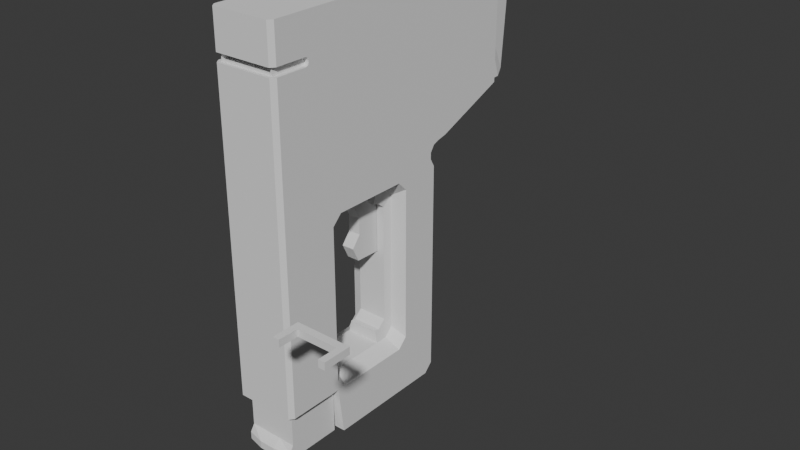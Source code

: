 # Source: Stapler.blend  (saved by Blender 4.1.24; exported with 4.5.12 LTS)
import bpy
from mathutils import Matrix  # noqa: F401  (used for matrix-valued properties, if any)

bpy.ops.wm.read_factory_settings(use_empty=True)
scene = bpy.context.scene
scene.name = 'Scene'

# ---- collections
col_stapler_gun = bpy.data.collections.new('Stapler Gun'); scene.collection.children.link(col_stapler_gun)

# ---- world
world_world = bpy.data.worlds.new('World'); scene.world = world_world
world_world.use_nodes = True; world_world.node_tree.nodes.clear()
_N = world_world.node_tree.nodes; _L = world_world.node_tree.links
n0 = _N.new('ShaderNodeOutputWorld'); n0.name = 'World Output'; n0.location = (300, 300)
n1 = _N.new('ShaderNodeBackground'); n1.name = 'Background'; n1.location = (10, 300)
n1.inputs[0].default_value = (0.05088, 0.05088, 0.05088, 1.0)
_L.new(n1.outputs[0], n0.inputs[0])
n0.is_active_output = True
world_world.color = (0.05088, 0.05088, 0.05088)
world_world.use_sun_shadow = False
world_world.sun_shadow_jitter_overblur = 0.0

# ---- meshes
me_cube = bpy.data.meshes.new('Cube')
me_cube.from_pydata([(0.1298, -0.8432, 0.8521), (0.1298, -0.8432, 0.8742), (-0.1296, -0.8432, 0.8742), (0.1366, -0.6722, 0.8591), (0.1366, -0.6882, 0.8431), (-0.1296, -0.8432, 0.8521), (-0.1591, -0.1648, -0.9369), (0.1366, -0.6769, 0.8478), (0.1366, -0.6882, 0.8831), (-0.1591, -0.5355, -0.9369), (-0.1591, -0.3689, 1.063), (0.1366, -0.6722, 0.8671), (-0.1591, 0.06445, 1.063), (0.1366, -0.6769, 0.8784), (0.1593, -0.5355, -0.9369), (0.1593, -0.1648, -0.9369), (0.1593, 0.06445, 1.063), (0.1593, -0.3689, 1.063), (0.1593, -0.1648, 0.2631), (0.05046, 0.5525, 0.4596), (-0.1591, -0.1648, 0.2631), (0.1593, 0.1685, 0.4631), (0.1593, -0.2648, 0.4631), (-0.1591, -0.2648, 0.4631), (-0.1591, 0.1685, 0.4631), (-0.1591, 0.1022, -0.697), (0.1593, 0.1022, -0.697), (-0.08684, -0.4434, -0.6509), (-0.1364, -0.6882, 0.8431), (0.08704, -0.4434, -0.6509), (-0.08684, -0.5035, -0.6509), (-0.1364, -0.6722, 0.8591), (0.08704, -0.5035, -0.6509), (-0.1364, -0.6769, 0.8478), (-0.1364, -0.6722, 0.8671), (-0.1364, -0.6882, 0.8831), (-0.1591, 0.1018, 0.1671), (-0.1364, -0.6769, 0.8784), (0.1593, 0.1018, 0.1671), (-0.08684, -0.546, -0.6083), (0.08704, -0.546, -0.6083), (0.08704, -0.546, -0.5482), (-0.08684, -0.546, -0.5482), (-0.1231, -0.5355, -0.9269), (0.1233, -0.5355, -0.9269), (-0.1231, -0.5655, -0.6969), (0.1233, -0.5655, -0.6969), (0.05318, -0.8621, 1.063), (-0.05298, -0.8621, 1.063), (0.05318, -0.8621, 0.2631), (-0.05298, -0.8621, 0.2631), (0.05318, -0.8621, 0.4631), (-0.05298, -0.8621, 0.4631), (-0.04725, 0.06445, 1.063), (0.05318, 0.06445, 1.063), (-0.04725, -0.3689, 1.063), (0.04745, -0.3689, 1.063), (0.05318, -0.1648, -0.9369), (-0.05298, -0.1648, -0.9369), (0.05318, -0.5355, -0.9369), (-0.05298, -0.5355, -0.9369), (-0.05298, 0.1032, -0.6974), (0.05318, 0.1032, -0.6974), (0.05318, -0.8621, -0.6969), (-0.05298, -0.8621, -0.6969), (-0.05298, 0.1018, 0.1671), (0.05318, 0.1018, 0.1671), (0.05318, -0.8621, 0.1671), (-0.05298, -0.8621, 0.1671), (0.04117, -0.5355, -0.9269), (-0.04097, -0.5355, -0.9269), (0.04117, -0.8521, -0.6969), (-0.04097, -0.8521, -0.6969), (-0.1591, 0.1018, -0.8317), (-0.1591, -0.003359, -0.9369), (-0.1591, 0.1018, -0.8933), (-0.1591, 0.05826, -0.9369), (0.1593, -0.003359, -0.9369), (0.1593, 0.1018, -0.8317), (0.1593, 0.05826, -0.9369), (0.1593, 0.1018, -0.8933), (0.05318, -0.003359, -0.9369), (0.05318, 0.1018, -0.8317), (0.05318, 0.05826, -0.9369), (0.05318, 0.1018, -0.8933), (-0.05298, 0.1018, -0.8317), (-0.05298, -0.003359, -0.9369), (-0.05298, 0.1018, -0.8933), (-0.05298, 0.05826, -0.9369), (0.04262, -0.1564, -0.9199), (-0.04242, -0.1564, -0.9199), (-0.04242, 0.0528, -0.9199), (-0.04242, -0.008817, -0.9199), (-0.04242, 0.08652, -0.8862), (0.04262, -0.008817, -0.9199), (0.04262, 0.0528, -0.9199), (0.04262, 0.08652, -0.8862), (0.05318, -0.1703, -0.9199), (-0.05298, -0.1703, -0.9199), (-0.05298, 0.0528, -0.9199), (-0.05298, -0.008817, -0.9199), (-0.05298, 0.09636, -0.8763), (0.05318, -0.008817, -0.9199), (0.05318, 0.0528, -0.9199), (0.05318, 0.09636, -0.8763), (-0.1591, -0.1245, -0.9369), (-0.05298, -0.1245, -0.9369), (0.1593, -0.1245, -0.9369), (0.05318, -0.1245, -0.9369), (-0.05298, -0.1299, -0.9199), (0.05318, -0.1299, -0.9199), (-0.04242, -0.1195, -0.9199), (0.04262, -0.1195, -0.9199), (-0.1591, -0.09419, -0.9369), (0.1593, -0.09419, -0.9369), (0.05318, -0.09419, -0.9369), (0.05318, -0.09965, -0.9199), (0.04262, -0.09182, -0.9199), (-0.05298, -0.09419, -0.9369), (-0.05298, -0.09965, -0.9199), (-0.04242, -0.09182, -0.9199), (-0.1591, -0.5655, -0.582), (-0.1591, -0.4507, -0.6969), (-0.1591, -0.5513, -0.8109), (-0.1591, -0.5655, -0.6969), (-0.1591, -0.6804, -0.6969), (-0.1591, -0.5655, -0.6493), (-0.1591, -0.518, -0.6969), (-0.1591, -0.2097, -0.6969), (-0.1591, -0.09484, -0.582), (-0.1591, 0.02005, -0.6969), (-0.1591, -0.127, -0.8072), (-0.1591, -0.1424, -0.6969), (-0.1591, -0.09484, -0.6493), (0.1593, -0.09484, -0.582), (0.1593, -0.2097, -0.6969), (0.1593, -0.127, -0.8072), (0.1593, 0.02005, -0.6969), (0.1593, -0.09484, -0.6493), (0.1593, -0.1424, -0.6969), (0.1593, -0.4507, -0.6969), (0.1593, -0.5655, -0.582), (0.1593, -0.6804, -0.6969), (0.1593, -0.5655, -0.6969), (0.1593, -0.5513, -0.8109), (0.1593, -0.518, -0.6969), (0.1593, -0.5655, -0.6493), (-0.1591, -0.3466, 0.1671), (-0.1591, -0.5655, 0.05223), (-0.1591, -0.6804, 0.1671), (-0.1591, -0.4315, 0.2631), (-0.1591, -0.518, 0.1671), (-0.1591, -0.5655, 0.1195), (-0.1591, -0.09484, 0.05223), (-0.1591, -0.2097, 0.1671), (-0.1591, -0.1625, 0.26), (-0.1591, 0.02005, 0.1671), (-0.1591, -0.09484, 0.1195), (-0.1591, -0.1424, 0.1671), (0.1593, -0.2097, 0.1671), (0.1593, -0.09484, 0.05223), (0.1593, 0.02005, 0.1671), (0.1593, -0.1625, 0.26), (0.1593, -0.1424, 0.1671), (0.1593, -0.09484, 0.1195), (0.1593, -0.5655, 0.05223), (0.1593, -0.3466, 0.1671), (0.1593, -0.4315, 0.2631), (0.1593, -0.6804, 0.1671), (0.1593, -0.5655, 0.1195), (0.1593, -0.518, 0.1671), (0.08704, -0.1144, -0.5482), (-0.08684, -0.1144, -0.5482), (-0.08684, -0.1144, -0.6083), (0.08704, -0.1144, -0.6083), (-0.08684, -0.1569, -0.6509), (0.08704, -0.1569, -0.6509), (-0.08684, -0.217, -0.6509), (0.08704, -0.217, -0.6509), (0.04525, -0.217, 0.1256), (-0.04505, -0.217, 0.1256), (-0.08684, -0.1569, 0.1211), (0.08704, -0.1569, 0.1211), (-0.08684, -0.1144, 0.0786), (0.08704, -0.1144, 0.0786), (-0.08684, -0.1144, 0.01846), (0.08704, -0.1144, 0.01846), (0.08704, -0.546, 0.01846), (-0.08684, -0.546, 0.01846), (-0.08684, -0.546, 0.0786), (0.08704, -0.546, 0.0786), (-0.08684, -0.5035, 0.1211), (0.08704, -0.5035, 0.1211), (-0.04505, -0.3087, 0.1211), (0.04525, -0.3087, 0.1211), (-0.07391, -0.217, -0.5934), (0.0741, -0.217, -0.5934), (-0.07391, -0.1491, -0.0237), (0.0741, -0.1491, -0.0237), (-0.03587, -0.1916, 0.06368), (0.03607, -0.1916, 0.06368), (-0.07391, -0.1916, -0.5934), (0.0741, -0.1916, -0.5934), (0.03607, -0.217, 0.06814), (-0.03587, -0.217, 0.06814), (-0.03587, -0.1491, 0.02748), (0.0741, -0.1491, 0.02748), (-0.07391, -0.1491, -0.5572), (0.0741, -0.1491, -0.5572), (0.03607, -0.1491, -0.2155), (-0.03587, -0.1491, -0.2155), (-0.1591, 0.5018, 0.4231), (0.1593, 0.5018, 0.4231), (-0.1591, 0.1818, 0.2951), (0.1593, 0.1818, 0.2951), (-0.1591, 0.1308, 0.2838), (-0.1591, 0.07901, 0.2074), (-0.1591, 0.02329, 0.2631), (-0.1591, 0.1004, 0.2717), (-0.1591, 0.07901, 0.24), (0.1593, 0.07901, 0.2074), (0.1593, 0.1308, 0.2838), (0.1593, 0.02329, 0.2631), (0.1593, 0.07901, 0.24), (0.1593, 0.1004, 0.2717), (-0.05298, 0.1308, 0.2838), (-0.05298, 0.07901, 0.2074), (-0.05298, 0.1004, 0.2717), (-0.05298, 0.07901, 0.24), (0.05318, 0.07901, 0.2074), (0.05318, 0.1308, 0.2838), (0.05318, 0.07901, 0.24), (0.05318, 0.1004, 0.2717), (-0.05298, 0.1818, 0.2951), (-0.1591, 0.5512, 1.063), (0.1593, 0.5512, 1.063), (-0.1591, 0.5514, 0.443), (0.1593, 0.5514, 0.443), (-0.05298, 0.5511, 1.063), (0.05318, 0.5511, 1.063), (-0.151, 0.5514, 0.4591), (-0.05027, 0.5525, 0.4596), (0.05046, 0.5511, 1.048), (0.1512, 0.5512, 1.048), (-0.151, 0.5512, 1.048), (0.1512, 0.5514, 0.4591), (-0.05027, 0.5511, 1.048), (-0.14, 0.6266, 1.035), (-0.1135, 0.6415, 0.9998), (0.1137, 0.6415, 0.9998), (0.05046, 0.6415, 0.9998), (0.1402, 0.6266, 1.035), (0.05046, 0.6266, 1.035), (0.05046, 0.5907, 1.049), (-0.05027, 0.5922, 0.4612), (0.05046, 0.5922, 0.4612), (-0.05027, 0.6267, 0.4888), (0.1512, 0.5908, 1.049), (-0.151, 0.591, 0.4607), (-0.1135, 0.6415, 0.5293), (-0.14, 0.6267, 0.4887), (-0.151, 0.5908, 1.049), (0.1512, 0.591, 0.4607), (0.1402, 0.6267, 0.4887), (0.1137, 0.6415, 0.5293), (0.05046, 0.6267, 0.4888), (0.05046, 0.6415, 0.5293), (-0.05027, 0.5907, 1.049), (-0.05027, 0.6266, 1.035), (-0.05027, 0.6415, 0.9998), (-0.05027, 0.6415, 0.5293), (0.1593, 0.06445, 0.9131), (0.1593, -0.3689, 0.9131), (-0.1591, -0.3689, 0.9131), (-0.1591, 0.06445, 0.9131), (0.05318, -0.8621, 0.9131), (-0.05298, -0.8621, 0.9131), (-0.1591, 0.5512, 0.9081), (0.1593, 0.5512, 0.9081), (-0.151, 0.5512, 0.9004), (0.1512, 0.5512, 0.9004), (-0.1135, 0.6654, 0.8822), (-0.14, 0.6505, 0.8982), (-0.151, 0.5909, 0.9021), (0.1512, 0.4868, 0.9021), (0.1402, 0.6505, 0.8982), (0.1137, 0.6654, 0.8822), (-0.05027, 0.6654, 0.8822), (0.05046, 0.6654, 0.8822), (0.1593, 0.06445, 0.7956), (0.1593, -0.3689, 0.7956), (-0.1591, -0.3689, 0.7956), (-0.1591, 0.06445, 0.7956), (0.05318, -0.8621, 0.7956), (-0.05298, -0.8621, 0.7956), (0.1593, 0.5513, 0.7853), (0.1512, 0.5513, 0.786), (-0.1135, 0.6654, 0.7987), (0.1512, 0.4869, 0.7876), (-0.05027, 0.6654, 0.7987), (-0.1591, 0.5513, 0.7853), (-0.151, 0.5513, 0.786), (-0.14, 0.6506, 0.7949), (-0.151, 0.5909, 0.7876), (0.1402, 0.6506, 0.7949), (0.1137, 0.6654, 0.7987), (0.05046, 0.6654, 0.7987), (0.1366, -0.8621, 0.8431), (0.1171, -0.8621, 0.8831), (-0.1591, -0.6882, 0.8831), (-0.1591, -0.6882, 0.8431), (-0.1591, -0.6722, 0.8671), (-0.1591, -0.6722, 0.8591), (-0.1591, -0.6769, 0.8478), (-0.1591, -0.6769, 0.8784), (-0.1364, -0.8621, 0.8831), (-0.1364, -0.8621, 0.8431), (0.1593, -0.6882, 0.8831), (0.1593, -0.6882, 0.8431), (0.1593, -0.6722, 0.8671), (0.1593, -0.6722, 0.8591), (0.1593, -0.6769, 0.8478), (0.1593, -0.6769, 0.8784), (0.1366, -0.8621, 0.8831), (0.05318, -0.8621, 0.8431), (0.05318, -0.8621, 0.8831), (-0.05298, -0.8621, 0.8431), (-0.05298, -0.8621, 0.8831), (0.1366, -0.8022, 0.8831), (0.1366, -0.8432, 0.8431), (-0.1364, -0.8432, 0.8431), (0.1366, -0.8432, 0.8831), (-0.1364, -0.8432, 0.8831), (0.1298, -0.7344, 0.8521), (-0.1296, -0.7344, 0.8521), (0.1298, -0.7344, 0.8742), (-0.1296, -0.7344, 0.8742), (0.1233, -0.5655, 0.2031), (-0.1231, -0.5655, 0.2031), (-0.04097, -0.8516, 0.2031), (0.04117, -0.8516, 0.2031), (-0.1591, -0.8398, 1.063), (-0.1422, -0.8621, 1.063), (0.1424, -0.8621, 1.063), (0.1593, -0.8398, 1.063), (-0.1591, -0.8398, 0.2631), (-0.1419, -0.8621, 0.2631), (0.1421, -0.8621, 0.2631), (0.1593, -0.8398, 0.2631), (-0.1419, -0.8621, 0.4631), (-0.1591, -0.8398, 0.4631), (0.1421, -0.8621, 0.4631), (0.1593, -0.8398, 0.4631), (0.1419, -0.8621, -0.6969), (0.1593, -0.8397, -0.6969), (-0.1591, -0.8397, -0.6969), (-0.1417, -0.8621, -0.6969), (-0.1418, -0.8621, 0.1671), (-0.1591, -0.8397, 0.1671), (0.1593, -0.8397, 0.1671), (0.142, -0.8621, 0.1671), (0.1053, -0.8521, -0.6969), (0.1233, -0.8297, -0.6969), (-0.1231, -0.8297, -0.6969), (-0.1051, -0.8521, -0.6969), (-0.1591, -0.8398, 0.9131), (-0.1422, -0.8621, 0.9131), (0.1424, -0.8621, 0.9131), (0.1593, -0.8398, 0.9131), (0.1422, -0.8621, 0.7956), (0.1593, -0.8398, 0.7956), (-0.142, -0.8621, 0.7956), (-0.1591, -0.8398, 0.7956), (0.1422, -0.8621, 0.8431), (0.1593, -0.8398, 0.8431), (0.1593, -0.8398, 0.8831), (0.1424, -0.8621, 0.8831), (-0.1591, -0.8398, 0.8431), (-0.142, -0.8621, 0.8431), (-0.1422, -0.8621, 0.8831), (-0.1591, -0.8398, 0.8831), (-0.1052, -0.8516, 0.2031), (-0.1231, -0.8292, 0.2031), (0.1233, -0.8292, 0.2031), (0.1054, -0.8516, 0.2031), (0.05318, 0.1818, 0.2951), (0.05318, 0.5525, 0.4434), (-0.05298, 0.5525, 0.4434), (-0.08684, -0.217, 0.1211), (-0.08684, -0.3393, 0.1211), (-0.07391, -0.217, 0.06368), (-0.03587, -0.1491, -0.0237), (-0.07391, -0.1491, 0.02748), (-0.07391, -0.1491, -0.506), (-0.07391, -0.1916, 0.06368), (0.03607, -0.1491, -0.0237), (0.03607, -0.1491, 0.02748), (0.0741, -0.1491, -0.506), (0.0741, -0.1916, 0.06368), (0.0741, -0.217, 0.06368), (0.08704, -0.3393, 0.1211), (0.08704, -0.217, 0.1211), (-0.03587, -0.07605, -0.02277), (0.03607, -0.07605, -0.02277), (-0.03587, -0.08077, 0.05294), (0.03607, -0.08077, 0.05294), (-0.03587, -0.1232, 0.1206), (0.03607, -0.1232, 0.1206), (0.04525, -0.1736, 0.1843), (-0.04505, -0.1736, 0.1843), (0.03954, -0.1566, 0.1394), (-0.03934, -0.1566, 0.1394), (-0.04505, -0.3095, 0.1941), (-0.03587, -0.07604, -0.2155), (0.03607, -0.07604, -0.2155), (0.04525, -0.3095, 0.1941), (0.03106, -0.08782, 0.1892), (-0.03106, -0.08782, 0.1892), (-0.03106, -0.2997, 0.1892), (0.03106, -0.2997, 0.1892), (0.03106, -0.08782, -0.212), (-0.03106, -0.08782, -0.212), (-0.03106, -0.2747, -0.2061), (0.03106, -0.2747, -0.2061), (-0.03106, -0.08782, 0.02251), (-0.03106, -0.2997, 0.08221), (0.03106, -0.2997, 0.08221), (0.03106, -0.08782, 0.02251), (-0.03106, -0.08782, -0.03611), (-0.03106, -0.08782, -0.09473), (-0.03106, -0.08782, -0.1533), (0.03106, -0.08782, -0.03611), (0.03106, -0.08782, -0.09473), (0.03106, -0.08782, -0.1533), (-0.03106, -0.3093, -0.1347), (-0.03106, -0.2644, -0.07888), (-0.03106, -0.2644, 0.002033), (0.03106, -0.3093, -0.1347), (0.03106, -0.2644, -0.07888), (0.03106, -0.2644, 0.002033), (0.04252, -0.1564, -0.9199), (-0.04252, -0.1564, -0.9199), (-0.04252, 0.0528, -0.9199), (-0.04252, -0.008817, -0.9199), (-0.04252, 0.08652, -0.8862), (0.04252, -0.008817, -0.9199), (0.04252, 0.0528, -0.9199), (0.04252, 0.08652, -0.8862), (0.04252, 0.003174, -1.021), (-0.04252, 0.003174, -1.021), (-0.04252, 0.06479, -0.9658), (0.04252, 0.06479, -0.9658), (0.04252, -0.1444, -1.048), (-0.04252, -0.1444, -1.048), (-0.04252, 0.09851, -0.9321), (0.04252, 0.09851, -0.9321), (-0.04252, -0.1195, -0.9199), (0.04252, -0.1195, -0.9199), (-0.04252, -0.1075, -1.048), (0.04252, -0.1075, -1.048), (0.04252, -0.09182, -0.9199), (0.04252, -0.07983, -1.021), (-0.04252, -0.09182, -0.9199), (-0.04252, -0.07983, -1.021), (0.04262, -0.1251, -0.8861), (0.04262, -0.09744, -0.8861), (0.04262, -0.162, -0.8861), (-0.04242, -0.162, -0.8861), (-0.04242, -0.1251, -0.8861), (-0.04242, 0.04718, -0.8861), (-0.04242, -0.01443, -0.8861), (-0.04242, 0.0809, -0.8524), (-0.04242, -0.09744, -0.8861), (0.04262, -0.01443, -0.8861), (0.04262, 0.0809, -0.8524), (0.04262, 0.04718, -0.8861), (0.04745, -0.6098, 1.063), (-0.04725, -0.6098, 1.063), (-0.1591, -0.6043, 0.9131), (-0.1591, -0.6043, 1.063), (0.1593, -0.6043, 1.063), (0.1593, -0.6043, 0.9131), (-0.1591, 0.2104, 0.7925), (0.1593, 0.2104, 0.9116), (0.1593, 0.2833, 0.4571), (-0.1591, 0.2104, 0.9116), (0.1593, 0.2104, 0.7925), (-0.1591, 0.2104, 1.063), (0.04745, 0.2046, 1.063), (-0.04725, 0.2046, 1.063), (0.1593, 0.2104, 1.063), (-0.1591, 0.2833, 0.4571), (-0.05298, 0.06445, 1.063), (-0.05298, -0.3689, 1.063), (0.04745, 0.06445, 1.063), (0.05318, -0.3689, 1.063), (0.05318, -0.6155, 1.063), (-0.05298, -0.6155, 1.063), (0.05318, 0.2103, 1.063), (-0.05298, 0.2103, 1.063), (-0.04725, 0.06445, 1.006), (0.04745, 0.06445, 1.006), (-0.04725, -0.3689, 1.006), (0.04745, -0.3689, 1.006), (0.04745, -0.6098, 1.006), (-0.04725, -0.6098, 1.006), (-0.04725, 0.06445, 1.017), (0.04745, 0.06445, 1.017), (-0.04725, -0.6201, 1.017), (0.04745, -0.6201, 1.017), (-0.04725, 0.06445, 0.8065), (0.04745, 0.06445, 0.8065), (-0.04725, -0.3689, 0.8065), (0.04745, -0.3689, 0.8065), (0.04745, -0.6098, 0.8065), (-0.04725, -0.6098, 0.8065), (-0.04725, 0.06445, 1.052), (0.04745, 0.06445, 1.052), (-0.04725, -0.6201, 1.052), (0.04745, -0.6201, 1.052), (-0.04217, -0.41, 1.05), (0.04209, -0.4098, 1.05), (-0.04189, -0.4943, 1.05), (0.04237, -0.494, 1.05), (-0.04217, -0.41, 1.063), (0.04209, -0.4098, 1.063), (-0.04189, -0.4943, 1.064), (0.04237, -0.494, 1.064), (-0.04217, -0.41, 1.117), (0.04209, -0.4098, 1.117), (-0.043, -0.1551, 1.063), (0.04126, -0.1549, 1.063), (-0.043, -0.1551, 1.117), (0.04126, -0.1549, 1.117), (-0.04189, -0.4943, 1.076), (-0.04203, -0.4526, 1.117), (0.04223, -0.4524, 1.117), (0.04237, -0.494, 1.076)], [], [(483, 490, 16, 271), (345, 350, 23, 150), (480, 496, 47, 343, 344), (130, 25, 73, 75, 76, 74, 113, 105, 6, 131), (276, 48, 342, 366), (50, 52, 349, 346), (170, 192, 400, 166), (159, 162, 18, 167, 166), (358, 345, 150, 149), (350, 372, 291, 23), (222, 221, 214, 212, 237, 484, 21, 18), (216, 36, 156, 155, 20, 217), (68, 50, 346, 357), (150, 23, 24, 20), (225, 233, 385, 230), (18, 21, 22, 167), (36, 216, 226, 65), (388, 389, 147, 154), (360, 347, 49, 67), (66, 229, 220, 38), (485, 487, 234, 277), (492, 12, 10, 493), (108, 57, 97, 110), (57, 15, 14, 59), (215, 217, 20, 24, 491, 236, 211, 213), (271, 16, 17, 272), (497, 479, 341, 342, 48), (273, 10, 12, 274), (134, 137, 26, 38, 161, 160), (108, 107, 15, 57), (46, 362, 383, 337), (64, 68, 357, 356), (82, 62, 26, 78), (144, 14, 15, 136, 135, 140), (121, 125, 355, 358, 149, 148), (59, 14, 44, 69), (153, 156, 36, 25, 130, 129), (353, 63, 71, 361), (64, 356, 364, 72), (27, 177, 128, 122), (79, 80, 78, 26, 137, 136, 15, 107, 114, 77), (62, 66, 38, 26), (147, 150, 20, 155, 154), (45, 363, 355, 125, 124), (347, 351, 51, 49), (131, 6, 9, 123, 122, 128), (144, 143, 46, 44, 14), (188, 42, 121, 148), (354, 362, 46, 143, 142), (63, 67, 68, 64), (25, 36, 65, 61), (61, 65, 66, 62), (9, 60, 70, 43), (60, 59, 69, 70), (165, 168, 359, 354, 142, 141), (63, 64, 72, 71), (105, 106, 58, 6), (6, 58, 60, 9), (58, 57, 59, 60), (172, 185, 153, 129), (85, 61, 62, 82), (16, 54, 495, 17), (476, 56, 503, 504), (386, 237, 212), (168, 167, 348, 359), (49, 51, 52, 50), (230, 385, 214, 221), (167, 22, 352, 348), (67, 49, 50, 68), (496, 497, 48, 47), (481, 480, 344, 368), (275, 47, 48, 276), (490, 498, 54, 16), (488, 489, 53, 494), (86, 74, 76, 88), (88, 76, 75, 87), (87, 75, 73, 85), (77, 81, 83, 79), (79, 83, 84, 80), (80, 84, 82, 78), (86, 88, 99, 100), (87, 84, 104, 101), (84, 87, 85, 82), (73, 25, 61, 85), (118, 86, 100, 119), (83, 81, 102, 103), (57, 58, 98, 97), (84, 83, 103, 104), (88, 87, 101, 99), (90, 89, 97, 98), (91, 92, 100, 99), (93, 91, 99, 101), (94, 95, 103, 102), (95, 96, 104, 103), (96, 93, 101, 104), (111, 90, 98, 109), (117, 94, 102, 116), (89, 112, 110, 97), (120, 111, 109, 119), (58, 106, 109, 98), (113, 118, 106, 105), (115, 114, 107, 108), (115, 108, 110, 116), (81, 115, 116, 102), (81, 77, 114, 115), (74, 86, 118, 113), (92, 120, 119, 100), (112, 117, 116, 110), (106, 118, 119, 109), (124, 127, 122, 123), (133, 129, 130, 131, 128, 132), (139, 135, 136, 137, 134, 138), (143, 146, 141, 142), (152, 148, 149, 150, 147, 151), (158, 154, 155, 156, 153, 157), (164, 160, 161, 162, 159, 163), (170, 166, 167, 168, 165, 169), (41, 141, 146, 40), (40, 146, 145, 32), (32, 145, 140, 29), (172, 129, 133, 173), (173, 133, 132, 175), (175, 132, 128, 177), (388, 154, 158, 181), (181, 158, 157, 183), (183, 157, 153, 185), (188, 148, 152, 189), (189, 152, 151, 191), (191, 151, 147, 389), (45, 124, 123, 9, 43), (192, 191, 389, 400), (169, 190, 192, 170), (190, 189, 191, 192), (165, 187, 190, 169), (187, 188, 189, 190), (164, 184, 186, 160), (184, 182, 398, 206), (163, 182, 184, 164), (173, 175, 201, 207), (159, 401, 182, 163), (205, 391, 402, 404), (139, 176, 178, 135), (183, 185, 197, 392), (138, 174, 176, 139), (176, 174, 208, 202), (134, 171, 174, 138), (186, 184, 206, 198), (127, 30, 27, 122), (30, 32, 29, 27), (126, 39, 30, 127), (39, 40, 32, 30), (121, 42, 39, 126), (42, 41, 40, 39), (134, 160, 186, 171), (175, 177, 195, 201), (165, 141, 41, 187), (187, 41, 42, 188), (140, 135, 178, 29), (29, 178, 177, 27), (159, 166, 400, 401), (194, 193, 412, 415), (180, 204, 411, 409), (200, 203, 410, 407), (193, 180, 409, 412), (202, 201, 195, 196), (208, 207, 201, 202), (397, 393, 207, 208), (204, 199, 406, 411), (174, 171, 397, 208), (181, 183, 392, 394), (171, 186, 198, 397), (172, 173, 207, 393), (182, 401, 399, 398), (185, 172, 393, 197), (388, 181, 394, 390), (177, 178, 196, 195), (178, 176, 202, 196), (126, 127, 124), (121, 126, 124, 125), (145, 146, 143), (140, 145, 143, 144), (385, 386, 212, 214), (213, 211, 387, 233), (211, 236, 387), (65, 226, 229, 66), (222, 18, 162, 161, 38, 220), (215, 218, 217), (218, 219, 217), (219, 216, 217), (220, 223, 222), (223, 224, 222), (224, 221, 222), (230, 221, 224, 232), (232, 224, 223, 231), (231, 223, 220, 229), (215, 225, 227, 218), (218, 227, 228, 219), (219, 228, 226, 216), (225, 230, 232, 227), (227, 232, 231, 228), (228, 231, 229, 226), (215, 213, 233, 225), (386, 385, 233, 387), (237, 386, 19, 245), (387, 236, 240, 241), (239, 235, 243, 242), (295, 237, 245, 296), (238, 239, 242, 246), (386, 387, 241, 19), (277, 234, 244, 279), (234, 238, 246, 244), (499, 487, 12, 492), (241, 240, 258, 254), (19, 241, 254, 255), (244, 246, 267, 261), (279, 244, 261, 283), (245, 19, 255, 262), (242, 243, 257, 253), (296, 245, 262, 298), (246, 242, 253, 267), (281, 248, 269, 287), (287, 269, 250, 288), (288, 250, 249, 286), (253, 257, 251, 252), (252, 251, 249, 250), (297, 259, 260, 302), (302, 260, 258, 303), (298, 262, 263, 304), (304, 263, 264, 305), (266, 264, 263, 265), (265, 263, 262, 255), (261, 267, 268, 247), (247, 268, 269, 248), (267, 253, 252, 268), (268, 252, 250, 269), (259, 270, 256, 260), (260, 256, 254, 258), (270, 266, 265, 256), (256, 265, 255, 254), (251, 285, 286, 249), (257, 284, 285, 251), (247, 282, 283, 261), (248, 281, 282, 247), (306, 288, 286, 305), (299, 287, 288, 306), (297, 281, 287, 299), (243, 280, 284, 257), (301, 279, 283, 303), (300, 277, 279, 301), (235, 278, 280, 243), (324, 293, 369, 373, 307), (378, 371, 294, 326, 316), (291, 273, 274, 292), (327, 276, 366, 379, 315), (289, 271, 272, 290), (482, 485, 277, 300), (318, 374, 370, 290, 272, 481, 368, 375, 317, 322, 319, 320, 321), (373, 374, 318, 4, 329, 307), (376, 367, 275, 325, 308, 323), (486, 483, 271, 289), (484, 486, 289, 21), (351, 369, 293, 51), (22, 290, 370, 352), (491, 482, 300, 236), (21, 289, 290, 22), (52, 294, 371, 349), (23, 291, 292, 24), (353, 360, 67, 63), (51, 293, 294, 52), (236, 300, 301, 240), (240, 301, 303, 258), (259, 297, 299, 270), (270, 299, 306, 266), (266, 306, 305, 264), (285, 304, 305, 286), (284, 298, 304, 285), (282, 302, 303, 283), (281, 297, 302, 282), (280, 296, 298, 284), (278, 295, 296, 280), (325, 275, 276, 327), (326, 294, 293, 324), (319, 11, 3, 320), (310, 377, 378, 316, 330, 28), (331, 328, 323, 308, 325, 327, 315, 332), (11, 13, 8, 331, 329, 4, 7, 3), (7, 4, 318, 321), (3, 7, 321, 320), (8, 13, 322, 317), (13, 11, 319, 322), (331, 8, 317, 375, 376, 323, 328), (31, 34, 311, 312), (315, 379, 380, 309, 35, 332), (310, 28, 33, 313), (313, 33, 31, 312), (314, 37, 35, 309), (311, 34, 37, 314), (37, 34, 31, 33, 28, 330, 332, 35), (2, 5, 334, 336), (338, 337, 383, 384, 340, 339, 381, 382), (326, 324, 307, 329, 330, 316), (0, 5, 330, 329), (1, 0, 329, 331), (5, 2, 332, 330), (2, 1, 331, 332), (333, 335, 336, 334), (5, 0, 333, 334), (1, 2, 336, 335), (0, 1, 335, 333), (44, 46, 45, 43, 70, 69), (363, 45, 338, 382), (380, 365, 478, 273, 291, 372, 377, 310, 313, 312, 311, 314, 309), (71, 72, 339, 340), (361, 71, 340, 384), (45, 46, 337, 338), (72, 364, 381, 339), (367, 343, 47, 275), (341, 365, 366, 342), (354, 359, 360, 353), (353, 361, 362, 354), (356, 357, 358, 355), (343, 367, 368, 344), (370, 374, 373, 369), (367, 376, 375, 368), (346, 349, 350, 345), (345, 358, 357, 346), (355, 363, 364, 356), (352, 370, 369, 351), (348, 352, 351, 347), (347, 360, 359, 348), (349, 371, 372, 350), (371, 378, 377, 372), (365, 380, 379, 366), (363, 382, 381, 364), (361, 384, 383, 362), (478, 479, 10, 273), (180, 193, 389, 388), (204, 180, 388, 390), (391, 205, 392, 197), (210, 391, 197, 393), (205, 199, 394, 392), (396, 395, 198, 206), (395, 209, 397, 198), (199, 204, 390, 394), (203, 200, 398, 399), (193, 194, 400, 389), (209, 210, 393, 397), (200, 396, 206, 398), (194, 179, 401, 400), (179, 203, 399, 401), (408, 409, 411, 410), (408, 415, 412, 409), (405, 404, 402, 403), (407, 406, 404, 405), (410, 411, 406, 407), (414, 403, 402, 413), (210, 209, 414, 413), (391, 210, 413, 402), (396, 200, 407, 405), (199, 205, 404, 406), (179, 194, 415, 408), (395, 396, 405, 403), (203, 179, 408, 410), (209, 395, 403, 414), (416, 417, 418, 419), (420, 423, 422, 421), (434, 430, 421, 422), (437, 434, 422, 423), (430, 433, 420, 421), (433, 437, 423, 420), (416, 419, 426, 427), (417, 416, 427, 424), (419, 418, 425, 426), (418, 417, 424, 425), (427, 426, 439, 431), (431, 439, 438, 432), (432, 438, 437, 433), (424, 427, 431, 428), (428, 431, 432, 429), (429, 432, 433, 430), (426, 425, 436, 439), (439, 436, 435, 438), (438, 435, 434, 437), (425, 424, 428, 436), (436, 428, 429, 435), (435, 429, 430, 434), (440, 441, 453, 452), (442, 444, 454, 450), (447, 446, 451, 455), (458, 459, 452, 453), (448, 449, 450, 451), (451, 450, 454, 455), (457, 440, 452, 459), (444, 447, 455, 454), (446, 445, 448, 451), (443, 442, 450, 449), (462, 443, 449, 463), (441, 456, 458, 453), (460, 457, 459, 461), (463, 461, 459, 458), (449, 448, 461, 463), (445, 460, 461, 448), (456, 462, 463, 458), (444, 442, 446, 447), (442, 443, 445, 446), (443, 462, 460, 445), (462, 456, 457, 460), (456, 441, 440, 457), (95, 94, 473, 475), (89, 90, 467, 466), (92, 91, 469, 470), (120, 92, 470, 472), (90, 111, 468, 467), (467, 468, 464, 466), (468, 472, 465, 464), (472, 470, 473, 465), (470, 469, 475, 473), (469, 471, 474, 475), (94, 117, 465, 473), (96, 95, 475, 474), (93, 96, 474, 471), (91, 93, 471, 469), (117, 112, 464, 465), (112, 89, 466, 464), (111, 120, 472, 468), (477, 476, 504, 505), (365, 341, 479, 478), (272, 17, 480, 481), (17, 495, 496, 480), (493, 10, 479, 497), (24, 292, 482, 491), (237, 295, 486, 484), (295, 278, 483, 486), (292, 274, 485, 482), (238, 234, 487, 499), (239, 238, 499, 498), (235, 239, 498, 490), (274, 12, 487, 485), (278, 235, 490, 483), (55, 53, 492, 493), (494, 56, 495, 54), (56, 476, 496, 495), (477, 55, 493, 497), (476, 477, 497, 496), (488, 494, 54, 498), (53, 489, 499, 492), (489, 488, 498, 499), (503, 501, 511, 513), (502, 505, 515, 512), (53, 55, 502, 500), (55, 477, 505, 502), (494, 53, 500, 501), (56, 494, 501, 503), (507, 509, 508, 506), (511, 510, 512, 513), (513, 512, 515, 514), (505, 504, 514, 515), (504, 503, 513, 514), (500, 502, 512, 510), (501, 500, 510, 511), (517, 516, 518, 519), (506, 508, 518, 516), (507, 506, 516, 517), (509, 507, 517, 519), (508, 509, 519, 518), (521, 523, 522, 520), (520, 522, 526, 524), (521, 520, 524, 525), (523, 521, 525, 527), (522, 523, 527, 526), (524, 526, 534, 535, 528), (529, 528, 535, 536), (527, 525, 529, 536, 537), (529, 525, 531, 533), (531, 530, 532, 533), (528, 529, 533, 532), (524, 528, 532, 530), (525, 524, 530, 531), (534, 537, 536, 535), (526, 527, 537, 534)])
_uv = me_cube.uv_layers.new(name='UVMap')
_uv.uv.foreach_set('vector', [0.6132, 0.5613, 0.625, 0.5613, 0.625, 0.5833, 0.6133, 0.5833, 0.5625, 0.006991, 0.5781, 0.0043, 0.5781, 0.08333, 0.5625, 0.08333, 0.625, 0.7062, 0.7083, 0.7083, 0.7083, 0.75, 0.6383, 0.75, 0.625, 0.7457, 0.4125, 0.2154, 0.4125, 0.25, 0.3914, 0.25, 0.3818, 0.25, 0.375, 0.2364, 0.375, 0.2171, 0.375, 0.1887, 0.375, 0.1793, 0.375, 0.1667, 0.3953, 0.1667, 0.6133, 0.9167, 0.625, 0.9167, 0.625, 0.9867, 0.6133, 0.9867, 0.5625, 0.9167, 0.5781, 0.9167, 0.5781, 0.9865, 0.5625, 0.9865, 0.5475, 0.6559, 0.5475, 0.4686, 0.5475, 0.4635, 0.5475, 0.6406, 0.5475, 0.6094, 0.562, 0.5833, 0.5625, 0.5833, 0.5625, 0.6667, 0.5475, 0.6406, 0.5475, 0.007882, 0.5625, 0.006991, 0.5625, 0.08333, 0.5475, 0.04288, 0.5781, 0.0043, 0.601, 0.004299, 0.601, 0.08333, 0.5781, 0.08333, 0.5625, 0.5174, 0.5641, 0.5, 0.565, 0.5, 0.575, 0.5, 0.5765, 0.5, 0.5777, 0.5584, 0.5781, 0.5833, 0.5625, 0.5833, 0.5538, 0.25, 0.5475, 0.25, 0.5475, 0.2154, 0.562, 0.1667, 0.5625, 0.1667, 0.5625, 0.2326, 0.5475, 0.9167, 0.5625, 0.9167, 0.5625, 0.9865, 0.5475, 0.9864, 0.5625, 0.08333, 0.5781, 0.08333, 0.5781, 0.1667, 0.5625, 0.1667, 0.5641, 0.3333, 0.565, 0.3333, 0.565, 0.4167, 0.5641, 0.4167, 0.5625, 0.5833, 0.5781, 0.5833, 0.5781, 0.6667, 0.5625, 0.6667, 0.5475, 0.25, 0.5538, 0.25, 0.5538, 0.3333, 0.5475, 0.3333, 0.5475, 0.2969, 0.5475, 0.2865, 0.5475, 0.1094, 0.5475, 0.1406, 0.5475, 0.7636, 0.5625, 0.7635, 0.5625, 0.8333, 0.5475, 0.8333, 0.5475, 0.4167, 0.5538, 0.4167, 0.5538, 0.5, 0.5475, 0.5, 0.6132, 0.1887, 0.625, 0.1887, 0.625, 0.2403, 0.6129, 0.2403, 0.7917, 0.5833, 0.875, 0.5833, 0.875, 0.6667, 0.7917, 0.6667, 0.2917, 0.5707, 0.2917, 0.5833, 0.2917, 0.5833, 0.2917, 0.5707, 0.2917, 0.5833, 0.375, 0.5833, 0.375, 0.6667, 0.2917, 0.6667, 0.5641, 0.25, 0.5625, 0.2326, 0.5625, 0.1667, 0.5781, 0.1667, 0.5777, 0.1916, 0.5765, 0.25, 0.575, 0.25, 0.565, 0.25, 0.6133, 0.5833, 0.625, 0.5833, 0.625, 0.6667, 0.6133, 0.6667, 0.7917, 0.7083, 0.875, 0.7062, 0.875, 0.7457, 0.8617, 0.75, 0.7917, 0.75, 0.6133, 0.08333, 0.625, 0.08333, 0.625, 0.1667, 0.6133, 0.1667, 0.4305, 0.5833, 0.4125, 0.5346, 0.4125, 0.5, 0.5475, 0.5, 0.5475, 0.5346, 0.5295, 0.5833, 0.2917, 0.5707, 0.375, 0.5707, 0.375, 0.5833, 0.2917, 0.5833, 0.4125, 0.6667, 0.4125, 0.7418, 0.4125, 0.7418, 0.4125, 0.6667, 0.4125, 0.9167, 0.5475, 0.9167, 0.5475, 0.9864, 0.4125, 0.9863, 0.3914, 0.4167, 0.4125, 0.4167, 0.4125, 0.5, 0.3914, 0.5, 0.3947, 0.6667, 0.375, 0.6667, 0.375, 0.5833, 0.3953, 0.5833, 0.4125, 0.6094, 0.4125, 0.6406, 0.4305, 0.08333, 0.4125, 0.04288, 0.4125, 0.007888, 0.5475, 0.007882, 0.5475, 0.04288, 0.5295, 0.08333, 0.2917, 0.6667, 0.375, 0.6667, 0.375, 0.6667, 0.2917, 0.6667, 0.5295, 0.1667, 0.5475, 0.2154, 0.5475, 0.25, 0.4125, 0.25, 0.4125, 0.2154, 0.4305, 0.1667, 0.4125, 0.7637, 0.4125, 0.8333, 0.4125, 0.8333, 0.4125, 0.7683, 0.4125, 0.9167, 0.4125, 0.9863, 0.4125, 0.9817, 0.4125, 0.9167, 0.4125, 0.2865, 0.4125, 0.2969, 0.4125, 0.1406, 0.4125, 0.1094, 0.375, 0.5136, 0.3818, 0.5, 0.3914, 0.5, 0.4125, 0.5, 0.4125, 0.5346, 0.3953, 0.5833, 0.375, 0.5833, 0.375, 0.5707, 0.375, 0.5613, 0.375, 0.5329, 0.4125, 0.4167, 0.5475, 0.4167, 0.5475, 0.5, 0.4125, 0.5, 0.5475, 0.1094, 0.5625, 0.08333, 0.5625, 0.1667, 0.562, 0.1667, 0.5475, 0.1406, 0.4125, 0.08333, 0.4125, 0.008239, 0.4125, 0.007888, 0.4125, 0.04288, 0.4125, 0.08333, 0.5625, 0.7635, 0.5781, 0.7635, 0.5781, 0.8333, 0.5625, 0.8333, 0.3953, 0.1667, 0.375, 0.1667, 0.375, 0.08333, 0.3947, 0.08333, 0.4125, 0.1094, 0.4125, 0.1406, 0.3947, 0.6667, 0.4125, 0.6667, 0.4125, 0.6667, 0.375, 0.6667, 0.375, 0.6667, 0.5295, 0.2778, 0.4305, 0.2778, 0.4305, 0.08333, 0.5295, 0.08333, 0.4125, 0.7421, 0.4125, 0.7418, 0.4125, 0.6667, 0.4125, 0.6667, 0.4125, 0.7071, 0.4125, 0.8333, 0.5475, 0.8333, 0.5475, 0.9167, 0.4125, 0.9167, 0.4125, 0.25, 0.5475, 0.25, 0.5475, 0.3333, 0.4125, 0.3333, 0.4125, 0.3333, 0.5475, 0.3333, 0.5475, 0.4167, 0.4125, 0.4167, 0.125, 0.6667, 0.2083, 0.6667, 0.2083, 0.6667, 0.125, 0.6667, 0.2083, 0.6667, 0.2917, 0.6667, 0.2917, 0.6667, 0.2083, 0.6667, 0.5295, 0.6667, 0.5475, 0.7071, 0.5475, 0.7421, 0.4125, 0.7421, 0.4125, 0.7071, 0.4305, 0.6667, 0.4125, 0.8333, 0.4125, 0.9167, 0.4125, 0.9167, 0.4125, 0.8333, 0.125, 0.5707, 0.2083, 0.5707, 0.2083, 0.5833, 0.125, 0.5833, 0.125, 0.5833, 0.2083, 0.5833, 0.2083, 0.6667, 0.125, 0.6667, 0.2083, 0.5833, 0.2917, 0.5833, 0.2917, 0.6667, 0.2083, 0.6667, 0.4305, 0.3056, 0.5295, 0.3056, 0.5295, 0.1667, 0.4305, 0.1667, 0.3914, 0.3333, 0.4125, 0.3333, 0.4125, 0.4167, 0.3914, 0.4167, 0.625, 0.5833, 0.7083, 0.5833, 0.7083, 0.6667, 0.625, 0.6667, 0.7128, 0.7074, 0.7128, 0.6667, 0.7128, 0.6667, 0.7128, 0.7074, 0.5766, 0.4167, 0.5765, 0.5, 0.575, 0.5, 0.5475, 0.7071, 0.5625, 0.6667, 0.5625, 0.743, 0.5475, 0.7421, 0.5625, 0.8333, 0.5781, 0.8333, 0.5781, 0.9167, 0.5625, 0.9167, 0.5641, 0.4167, 0.565, 0.4167, 0.565, 0.5, 0.5641, 0.5, 0.5625, 0.6667, 0.5781, 0.6667, 0.5781, 0.7457, 0.5625, 0.743, 0.5475, 0.8333, 0.5625, 0.8333, 0.5625, 0.9167, 0.5475, 0.9167, 0.7083, 0.7083, 0.7917, 0.7083, 0.7917, 0.75, 0.7083, 0.75, 0.6133, 0.7062, 0.625, 0.7062, 0.625, 0.7457, 0.6133, 0.7457, 0.6133, 0.8333, 0.625, 0.8333, 0.625, 0.9167, 0.6133, 0.9167, 0.625, 0.5613, 0.7083, 0.5613, 0.7083, 0.5833, 0.625, 0.5833, 0.7128, 0.5621, 0.7872, 0.5621, 0.7872, 0.5833, 0.7128, 0.5833, 0.2083, 0.5329, 0.125, 0.5329, 0.125, 0.5136, 0.2083, 0.5136, 0.2083, 0.5136, 0.125, 0.5136, 0.125, 0.5, 0.2083, 0.5, 0.375, 0.3333, 0.375, 0.25, 0.3914, 0.25, 0.3914, 0.3333, 0.375, 0.5329, 0.2917, 0.5329, 0.2917, 0.5136, 0.375, 0.5136, 0.375, 0.5136, 0.2917, 0.5136, 0.2917, 0.5, 0.375, 0.5, 0.375, 0.5, 0.375, 0.4167, 0.3914, 0.4167, 0.3914, 0.5, 0.2083, 0.5329, 0.2083, 0.5136, 0.2083, 0.5136, 0.2083, 0.5329, 0.375, 0.3333, 0.375, 0.4167, 0.375, 0.4167, 0.375, 0.3333, 0.375, 0.4167, 0.375, 0.3333, 0.3914, 0.3333, 0.3914, 0.4167, 0.3914, 0.25, 0.4125, 0.25, 0.4125, 0.3333, 0.3914, 0.3333, 0.2083, 0.5613, 0.2083, 0.5329, 0.2083, 0.5329, 0.2083, 0.5613, 0.2917, 0.5136, 0.2917, 0.5329, 0.2917, 0.5329, 0.2917, 0.5136, 0.2917, 0.5833, 0.2083, 0.5833, 0.2083, 0.5833, 0.2917, 0.5833, 0.2917, 0.5, 0.2917, 0.5136, 0.2917, 0.5136, 0.2917, 0.5, 0.2083, 0.5136, 0.2083, 0.5, 0.2083, 0.5, 0.2083, 0.5136, 0.2166, 0.579, 0.2834, 0.579, 0.2917, 0.5833, 0.2083, 0.5833, 0.2166, 0.5136, 0.2166, 0.5329, 0.2083, 0.5329, 0.2083, 0.5136, 0.2166, 0.5031, 0.2166, 0.5136, 0.2083, 0.5136, 0.2083, 0.5, 0.2834, 0.5329, 0.2834, 0.5136, 0.2917, 0.5136, 0.2917, 0.5329, 0.2834, 0.5136, 0.2834, 0.5031, 0.2917, 0.5, 0.2917, 0.5136, 0.2834, 0.5031, 0.2166, 0.5031, 0.2083, 0.5, 0.2917, 0.5, 0.2166, 0.5675, 0.2166, 0.579, 0.2083, 0.5833, 0.2083, 0.5707, 0.2834, 0.5588, 0.2834, 0.5329, 0.2917, 0.5329, 0.2917, 0.5613, 0.2834, 0.579, 0.2834, 0.5675, 0.2917, 0.5707, 0.2917, 0.5833, 0.2166, 0.5588, 0.2166, 0.5675, 0.2083, 0.5707, 0.2083, 0.5613, 0.2083, 0.5833, 0.2083, 0.5707, 0.2083, 0.5707, 0.2083, 0.5833, 0.125, 0.5613, 0.2083, 0.5613, 0.2083, 0.5707, 0.125, 0.5707, 0.2917, 0.5613, 0.375, 0.5613, 0.375, 0.5707, 0.2917, 0.5707, 0.2917, 0.5613, 0.2917, 0.5707, 0.2917, 0.5707, 0.2917, 0.5613, 0.2917, 0.5329, 0.2917, 0.5613, 0.2917, 0.5613, 0.2917, 0.5329, 0.2917, 0.5329, 0.375, 0.5329, 0.375, 0.5613, 0.2917, 0.5613, 0.125, 0.5329, 0.2083, 0.5329, 0.2083, 0.5613, 0.125, 0.5613, 0.2166, 0.5329, 0.2166, 0.5588, 0.2083, 0.5613, 0.2083, 0.5329, 0.2834, 0.5675, 0.2834, 0.5588, 0.2917, 0.5613, 0.2917, 0.5707, 0.2083, 0.5707, 0.2083, 0.5613, 0.2083, 0.5613, 0.2083, 0.5707, 0.4125, 0.08333, 0.4125, 0.08333, 0.4125, 0.08333, 0.3947, 0.08333, 0.4125, 0.1667, 0.4125, 0.1667, 0.4125, 0.2154, 0.3953, 0.1667, 0.4125, 0.1406, 0.4125, 0.1559, 0.4125, 0.5833, 0.4125, 0.5833, 0.3953, 0.5833, 0.4125, 0.5346, 0.4305, 0.5833, 0.4199, 0.5833, 0.4125, 0.6667, 0.4125, 0.6667, 0.4125, 0.6667, 0.4125, 0.7071, 0.5475, 0.08333, 0.5475, 0.08333, 0.5475, 0.04288, 0.5625, 0.08333, 0.5475, 0.1094, 0.5475, 0.09415, 0.5475, 0.1667, 0.5475, 0.1667, 0.562, 0.1667, 0.5475, 0.2154, 0.5295, 0.1667, 0.5401, 0.1667, 0.5475, 0.5833, 0.5475, 0.5833, 0.5475, 0.5346, 0.562, 0.5833, 0.5475, 0.6094, 0.5475, 0.5941, 0.5475, 0.6667, 0.5475, 0.6667, 0.5625, 0.6667, 0.5475, 0.7071, 0.5295, 0.6667, 0.5401, 0.6667, 0.4305, 0.4722, 0.4305, 0.6667, 0.4199, 0.6667, 0.4199, 0.4722, 0.4199, 0.4722, 0.4199, 0.6667, 0.4125, 0.6559, 0.4125, 0.4686, 0.4125, 0.4686, 0.4125, 0.6559, 0.4125, 0.6406, 0.4125, 0.4635, 0.4305, 0.3056, 0.4305, 0.1667, 0.4199, 0.1667, 0.4199, 0.3056, 0.4199, 0.3056, 0.4199, 0.1667, 0.4125, 0.1559, 0.4125, 0.302, 0.4125, 0.302, 0.4125, 0.1559, 0.4125, 0.1406, 0.4125, 0.2969, 0.5475, 0.2969, 0.5475, 0.1406, 0.5475, 0.1559, 0.5475, 0.302, 0.5475, 0.302, 0.5475, 0.1559, 0.5401, 0.1667, 0.5401, 0.3056, 0.5401, 0.3056, 0.5401, 0.1667, 0.5295, 0.1667, 0.5295, 0.3056, 0.5295, 0.2778, 0.5295, 0.08333, 0.5401, 0.08333, 0.5401, 0.2778, 0.5401, 0.2778, 0.5401, 0.08333, 0.5475, 0.09415, 0.5475, 0.2814, 0.5475, 0.2814, 0.5475, 0.09415, 0.5475, 0.1094, 0.5475, 0.2865, 0.4125, 0.08333, 0.4125, 0.08333, 0.3947, 0.08333, 0.375, 0.08333, 0.375, 0.08333, 0.5475, 0.4686, 0.5475, 0.2814, 0.5475, 0.2865, 0.5475, 0.4635, 0.5401, 0.6667, 0.5401, 0.4722, 0.5475, 0.4686, 0.5475, 0.6559, 0.5401, 0.4722, 0.5401, 0.2778, 0.5475, 0.2814, 0.5475, 0.4686, 0.5295, 0.6667, 0.5295, 0.4722, 0.5401, 0.4722, 0.5401, 0.6667, 0.5295, 0.4722, 0.5295, 0.2778, 0.5401, 0.2778, 0.5401, 0.4722, 0.5401, 0.5833, 0.5401, 0.4444, 0.5295, 0.4444, 0.5295, 0.5833, 0.5401, 0.4444, 0.5475, 0.448, 0.5475, 0.448, 0.5401, 0.4444, 0.5475, 0.5941, 0.5475, 0.448, 0.5401, 0.4444, 0.5401, 0.5833, 0.4199, 0.3056, 0.4125, 0.302, 0.4125, 0.302, 0.4199, 0.3056, 0.5475, 0.6094, 0.5475, 0.4531, 0.5475, 0.448, 0.5475, 0.5941, 0.5401, 0.3274, 0.5295, 0.3274, 0.5295, 0.3274, 0.5401, 0.3274, 0.4125, 0.5941, 0.4125, 0.448, 0.4125, 0.4531, 0.4125, 0.6094, 0.5401, 0.3056, 0.5295, 0.3056, 0.5295, 0.3056, 0.5401, 0.3056, 0.4199, 0.5833, 0.4199, 0.4444, 0.4125, 0.448, 0.4125, 0.5941, 0.4125, 0.448, 0.4199, 0.4444, 0.4199, 0.4444, 0.4125, 0.448, 0.4305, 0.5833, 0.4305, 0.4444, 0.4199, 0.4444, 0.4199, 0.5833, 0.5295, 0.4444, 0.5401, 0.4444, 0.5401, 0.4444, 0.5295, 0.4444, 0.4125, 0.09415, 0.4125, 0.2814, 0.4125, 0.2865, 0.4125, 0.1094, 0.4125, 0.2814, 0.4125, 0.4686, 0.4125, 0.4635, 0.4125, 0.2865, 0.4199, 0.08333, 0.4199, 0.2778, 0.4125, 0.2814, 0.4125, 0.09415, 0.4199, 0.2778, 0.4199, 0.4722, 0.4125, 0.4686, 0.4125, 0.2814, 0.4305, 0.08333, 0.4305, 0.2778, 0.4199, 0.2778, 0.4199, 0.08333, 0.4305, 0.2778, 0.4305, 0.4722, 0.4199, 0.4722, 0.4199, 0.2778, 0.4305, 0.5833, 0.5295, 0.5833, 0.5295, 0.4444, 0.4305, 0.4444, 0.4125, 0.302, 0.4125, 0.2969, 0.4125, 0.2969, 0.4125, 0.302, 0.5295, 0.6667, 0.4305, 0.6667, 0.4305, 0.4722, 0.5295, 0.4722, 0.5295, 0.4722, 0.4305, 0.4722, 0.4305, 0.2778, 0.5295, 0.2778, 0.4125, 0.6406, 0.4125, 0.6094, 0.4125, 0.4531, 0.4125, 0.4635, 0.4125, 0.4635, 0.4125, 0.4531, 0.4125, 0.2969, 0.4125, 0.2865, 0.5475, 0.6094, 0.5475, 0.6406, 0.5475, 0.4635, 0.5475, 0.4531, 0.5475, 0.4381, 0.5475, 0.3119, 0.5475, 0.3119, 0.5475, 0.4381, 0.5475, 0.3183, 0.5475, 0.3214, 0.5475, 0.3195, 0.5475, 0.3183, 0.5475, 0.4251, 0.5475, 0.428, 0.5475, 0.4301, 0.5475, 0.4251, 0.5475, 0.3119, 0.5475, 0.3183, 0.5475, 0.3183, 0.5475, 0.3119, 0.4125, 0.448, 0.4125, 0.302, 0.4125, 0.2969, 0.4125, 0.4531, 0.4199, 0.4444, 0.4199, 0.3056, 0.4125, 0.302, 0.4125, 0.448, 0.4305, 0.4444, 0.4305, 0.3056, 0.4199, 0.3056, 0.4199, 0.4444, 0.5475, 0.3214, 0.5475, 0.3249, 0.5475, 0.3249, 0.5475, 0.3195, 0.4199, 0.4444, 0.4305, 0.4444, 0.4305, 0.4444, 0.4199, 0.4444, 0.5475, 0.302, 0.5401, 0.3056, 0.5401, 0.3056, 0.5475, 0.302, 0.4305, 0.4444, 0.5295, 0.4444, 0.5295, 0.4444, 0.4305, 0.4444, 0.4305, 0.3056, 0.4199, 0.3056, 0.4199, 0.3056, 0.4305, 0.3056, 0.5475, 0.448, 0.5475, 0.4531, 0.5475, 0.4531, 0.5475, 0.448, 0.5295, 0.3056, 0.4305, 0.3056, 0.4305, 0.3056, 0.5295, 0.3056, 0.5475, 0.2969, 0.5475, 0.302, 0.5475, 0.302, 0.5475, 0.2969, 0.4125, 0.2969, 0.4125, 0.4531, 0.4125, 0.4531, 0.4125, 0.2969, 0.4125, 0.4531, 0.4125, 0.448, 0.4125, 0.448, 0.4125, 0.4531, 0.4199, 0.08333, 0.4125, 0.08333, 0.4125, 0.08333, 0.4305, 0.08333, 0.4199, 0.08333, 0.4125, 0.08333, 0.4125, 0.04288, 0.4125, 0.6559, 0.4125, 0.6667, 0.4125, 0.6667, 0.4125, 0.6406, 0.4125, 0.6559, 0.4125, 0.6667, 0.3947, 0.6667, 0.565, 0.4167, 0.5766, 0.4167, 0.575, 0.5, 0.565, 0.5, 0.565, 0.25, 0.575, 0.25, 0.5766, 0.3333, 0.565, 0.3333, 0.575, 0.25, 0.5765, 0.25, 0.5766, 0.3333, 0.5475, 0.3333, 0.5538, 0.3333, 0.5538, 0.4167, 0.5475, 0.4167, 0.5625, 0.5174, 0.5625, 0.5833, 0.562, 0.5833, 0.5475, 0.5346, 0.5475, 0.5, 0.5538, 0.5, 0.5641, 0.25, 0.5632, 0.25, 0.5625, 0.2326, 0.5632, 0.25, 0.5623, 0.25, 0.5625, 0.2326, 0.5623, 0.25, 0.5619, 0.25, 0.5625, 0.2326, 0.5538, 0.5, 0.5589, 0.5, 0.5625, 0.5174, 0.5589, 0.5, 0.5638, 0.5, 0.5625, 0.5174, 0.5638, 0.5, 0.5657, 0.5, 0.5625, 0.5174, 0.5641, 0.4167, 0.5641, 0.5, 0.5632, 0.5, 0.5632, 0.4167, 0.5632, 0.4167, 0.5632, 0.5, 0.5589, 0.5, 0.5589, 0.4167, 0.5589, 0.4167, 0.5589, 0.5, 0.5538, 0.5, 0.5538, 0.4167, 0.5641, 0.25, 0.5641, 0.3333, 0.5632, 0.3333, 0.5632, 0.25, 0.5632, 0.25, 0.5632, 0.3333, 0.5589, 0.3333, 0.5589, 0.25, 0.5589, 0.25, 0.5589, 0.3333, 0.5538, 0.3333, 0.5538, 0.25, 0.5641, 0.3333, 0.5641, 0.4167, 0.5632, 0.4167, 0.5632, 0.3333, 0.5632, 0.3333, 0.5632, 0.4167, 0.5589, 0.4167, 0.5589, 0.3333, 0.5589, 0.3333, 0.5589, 0.4167, 0.5538, 0.4167, 0.5538, 0.3333, 0.5641, 0.25, 0.565, 0.25, 0.565, 0.3333, 0.5641, 0.3333, 0.0, 0.0, 0.0, 0.0, 0.0, 0.0, 0.0, 0.0, 0.5765, 0.5, 0.5766, 0.4167, 0.5766, 0.4167, 0.5765, 0.5, 0.5766, 0.3333, 0.5765, 0.25, 0.5765, 0.25, 0.5766, 0.3333, 0.7083, 0.5098, 0.625, 0.5097, 0.625, 0.5097, 0.7083, 0.5098, 0.6002, 0.5097, 0.5765, 0.5097, 0.5765, 0.5097, 0.6002, 0.5097, 0.7917, 0.5098, 0.7083, 0.5098, 0.7083, 0.5098, 0.7917, 0.5098, 0.5766, 0.4167, 0.5766, 0.3333, 0.5766, 0.3333, 0.5766, 0.4167, 0.6129, 0.2403, 0.625, 0.2403, 0.625, 0.2403, 0.6129, 0.2403, 0.875, 0.5097, 0.7917, 0.5098, 0.7917, 0.5098, 0.875, 0.5097, 0.7917, 0.5613, 0.875, 0.5613, 0.875, 0.5833, 0.7917, 0.5833, 0.5766, 0.3333, 0.5765, 0.25, 0.5765, 0.25, 0.5766, 0.3333, 0.5766, 0.4167, 0.5766, 0.3333, 0.5766, 0.3333, 0.5766, 0.4167, 0.875, 0.5097, 0.7917, 0.5098, 0.7917, 0.5098, 0.875, 0.5097, 0.6129, 0.2403, 0.625, 0.2403, 0.625, 0.2403, 0.6129, 0.2403, 0.5765, 0.5, 0.5766, 0.4167, 0.5766, 0.4167, 0.5765, 0.5, 0.7083, 0.5098, 0.625, 0.5097, 0.625, 0.5097, 0.7083, 0.5098, 0.6002, 0.5097, 0.5765, 0.5097, 0.5765, 0.5097, 0.6002, 0.5097, 0.7917, 0.5098, 0.7083, 0.5098, 0.7083, 0.5098, 0.7917, 0.5098, 0.6112, 0.281, 0.6209, 0.281, 0.6209, 0.3333, 0.6112, 0.3333, 0.6112, 0.3333, 0.6209, 0.3333, 0.6209, 0.4167, 0.6112, 0.4167, 0.6112, 0.4167, 0.6209, 0.4167, 0.6209, 0.469, 0.6112, 0.469, 0.7083, 0.5098, 0.625, 0.5097, 0.6341, 0.5, 0.7083, 0.5, 0.625, 0.4167, 0.625, 0.4909, 0.6209, 0.469, 0.6209, 0.4167, 0.6011, 0.281, 0.5822, 0.281, 0.5785, 0.2545, 0.6006, 0.2523, 0.6006, 0.2523, 0.5785, 0.2545, 0.5765, 0.2403, 0.6002, 0.2403, 0.6002, 0.5097, 0.5765, 0.5097, 0.5785, 0.4955, 0.6006, 0.4977, 0.6006, 0.4977, 0.5785, 0.4955, 0.5822, 0.469, 0.6011, 0.469, 0.5822, 0.4167, 0.5822, 0.469, 0.5785, 0.4955, 0.5781, 0.4167, 0.5781, 0.4167, 0.5785, 0.4955, 0.5765, 0.5, 0.5766, 0.4167, 0.875, 0.5097, 0.7917, 0.5098, 0.7917, 0.5, 0.8659, 0.5, 0.625, 0.2591, 0.625, 0.3333, 0.6209, 0.3333, 0.6209, 0.281, 0.7917, 0.5098, 0.7083, 0.5098, 0.7083, 0.5, 0.7917, 0.5, 0.625, 0.3333, 0.625, 0.4167, 0.6209, 0.4167, 0.6209, 0.3333, 0.5822, 0.281, 0.5822, 0.3333, 0.5781, 0.3333, 0.5785, 0.2545, 0.5785, 0.2545, 0.5781, 0.3333, 0.5766, 0.3333, 0.5765, 0.25, 0.5822, 0.3333, 0.5822, 0.4167, 0.5781, 0.4167, 0.5781, 0.3333, 0.5781, 0.3333, 0.5781, 0.4167, 0.5766, 0.4167, 0.5766, 0.3333, 0.6238, 0.5, 0.6125, 0.4989, 0.6112, 0.469, 0.6209, 0.469, 0.625, 0.5097, 0.6129, 0.5097, 0.6125, 0.4989, 0.6238, 0.5, 0.6238, 0.25, 0.6125, 0.2511, 0.6129, 0.2403, 0.625, 0.2403, 0.6209, 0.281, 0.6112, 0.281, 0.6125, 0.2511, 0.6238, 0.25, 0.6011, 0.4167, 0.6112, 0.4167, 0.6112, 0.469, 0.6011, 0.469, 0.6011, 0.3333, 0.6112, 0.3333, 0.6112, 0.4167, 0.6011, 0.4167, 0.6011, 0.281, 0.6112, 0.281, 0.6112, 0.3333, 0.6011, 0.3333, 0.625, 0.5097, 0.6129, 0.5097, 0.6129, 0.5097, 0.625, 0.5097, 0.6002, 0.2403, 0.6129, 0.2403, 0.6129, 0.2403, 0.6002, 0.2403, 0.6002, 0.2403, 0.6129, 0.2403, 0.6129, 0.2403, 0.6002, 0.2403, 0.625, 0.5097, 0.6129, 0.5097, 0.6129, 0.5097, 0.625, 0.5097, 0.606, 0.8333, 0.601, 0.8333, 0.601, 0.7635, 0.606, 0.7635, 0.606, 0.7679, 0.606, 0.9865, 0.601, 0.9865, 0.601, 0.9167, 0.606, 0.9167, 0.606, 0.9821, 0.601, 0.08333, 0.6133, 0.08333, 0.6133, 0.1667, 0.601, 0.1667, 0.6101, 0.9167, 0.6133, 0.9167, 0.6133, 0.9867, 0.6101, 0.9867, 0.6101, 0.9821, 0.601, 0.5833, 0.6133, 0.5833, 0.6133, 0.6667, 0.601, 0.6667, 0.6007, 0.1887, 0.6132, 0.1887, 0.6129, 0.2403, 0.6002, 0.2403, 0.606, 0.7281, 0.606, 0.7457, 0.601, 0.7457, 0.601, 0.6667, 0.6133, 0.6667, 0.6133, 0.7062, 0.6133, 0.7457, 0.6101, 0.7457, 0.6101, 0.7281, 0.6096, 0.7259, 0.6085, 0.725, 0.6076, 0.725, 0.6064, 0.7259, 0.171, 0.6625, 0.3125, 0.6346, 0.3125, 0.52, 0.125, 0.52, 0.125, 0.6375, 0.125, 0.6625, 0.6101, 0.7633, 0.6133, 0.7633, 0.6133, 0.8333, 0.6101, 0.8333, 0.6101, 0.7679, 0.6101, 0.7679, 0.6007, 0.5613, 0.6132, 0.5613, 0.6133, 0.5833, 0.601, 0.5833, 0.5777, 0.5613, 0.6007, 0.5613, 0.601, 0.5833, 0.5781, 0.5833, 0.5781, 0.7635, 0.601, 0.7635, 0.601, 0.8333, 0.5781, 0.8333, 0.5781, 0.6667, 0.601, 0.6667, 0.601, 0.7457, 0.5781, 0.7457, 0.5777, 0.1887, 0.6007, 0.1887, 0.6002, 0.2403, 0.5765, 0.2403, 0.5781, 0.5833, 0.601, 0.5833, 0.601, 0.6667, 0.5781, 0.6667, 0.5781, 0.9167, 0.601, 0.9167, 0.601, 0.9865, 0.5781, 0.9865, 0.5781, 0.08333, 0.601, 0.08333, 0.601, 0.1667, 0.5781, 0.1667, 0.4125, 0.7637, 0.5475, 0.7636, 0.5475, 0.8333, 0.4125, 0.8333, 0.5781, 0.8333, 0.601, 0.8333, 0.601, 0.9167, 0.5781, 0.9167, 0.5765, 0.2403, 0.6002, 0.2403, 0.6002, 0.2403, 0.5765, 0.2403, 0.5765, 0.2403, 0.6002, 0.2403, 0.6002, 0.2403, 0.5765, 0.2403, 0.5822, 0.281, 0.6011, 0.281, 0.6011, 0.3333, 0.5822, 0.3333, 0.5822, 0.3333, 0.6011, 0.3333, 0.6011, 0.4167, 0.5822, 0.4167, 0.5822, 0.4167, 0.6011, 0.4167, 0.6011, 0.469, 0.5822, 0.469, 0.6125, 0.4989, 0.6006, 0.4977, 0.6011, 0.469, 0.6112, 0.469, 0.6129, 0.5097, 0.6002, 0.5097, 0.6006, 0.4977, 0.6125, 0.4989, 0.6125, 0.2511, 0.6006, 0.2523, 0.6002, 0.2403, 0.6129, 0.2403, 0.6112, 0.281, 0.6011, 0.281, 0.6006, 0.2523, 0.6125, 0.2511, 0.6129, 0.5097, 0.6002, 0.5097, 0.6002, 0.5097, 0.6129, 0.5097, 0.6129, 0.5097, 0.6002, 0.5097, 0.6002, 0.5097, 0.6129, 0.5097, 0.6101, 0.8333, 0.6133, 0.8333, 0.6133, 0.9167, 0.6101, 0.9167, 0.606, 0.9167, 0.601, 0.9167, 0.601, 0.8333, 0.606, 0.8333, 0.525, 0.4375, 0.525, 0.25, 0.475, 0.25, 0.475, 0.4375, 0.1875, 0.52, 0.1875, 0.6346, 0.329, 0.6625, 0.375, 0.6625, 0.375, 0.6375, 0.375, 0.52, 0.875, 0.6375, 0.875, 0.6625, 0.875, 0.6625, 0.6101, 0.7679, 0.6101, 0.8333, 0.6101, 0.9167, 0.6101, 0.9821, 0.625, 0.6375, 0.525, 0.25, 0.5957, 0.2441, 0.625, 0.23, 0.625, 0.1125, 0.375, 0.1125, 0.375, 0.23, 0.4043, 0.2441, 0.475, 0.25, 0.125, 0.5, 0.125, 0.52, 0.3125, 0.52, 0.3125, 0.5, 0.475, 0.25, 0.375, 0.25, 0.375, 0.4375, 0.475, 0.4375, 0.875, 0.52, 0.875, 0.5, 0.6875, 0.5, 0.6875, 0.52, 0.625, 0.25, 0.525, 0.25, 0.525, 0.4375, 0.625, 0.4375, 0.875, 0.6375, 0.875, 0.52, 0.6875, 0.52, 0.6875, 0.6346, 0.827, 0.6625, 0.875, 0.6625, 0.875, 0.6625, 0.475, 0.5, 0.525, 0.5, 0.525, 0.3125, 0.475, 0.3125, 0.625, 0.6625, 0.673, 0.6625, 0.8125, 0.6346, 0.8125, 0.52, 0.625, 0.52, 0.625, 0.6375, 0.1875, 0.52, 0.375, 0.52, 0.375, 0.5, 0.1875, 0.5, 0.375, 0.3125, 0.375, 0.5, 0.475, 0.5, 0.475, 0.3125, 0.8125, 0.5, 0.625, 0.5, 0.625, 0.52, 0.8125, 0.52, 0.525, 0.3125, 0.525, 0.5, 0.625, 0.5, 0.625, 0.3125, 0.5957, 0.5059, 0.525, 0.5, 0.475, 0.5, 0.4043, 0.5059, 0.375, 0.52, 0.375, 0.6375, 0.625, 0.6375, 0.625, 0.52, 0.5691, 0.6245, 0.4309, 0.6245, 0.4309, 0.6245, 0.5691, 0.6245, 0.4125, 0.08333, 0.4125, 0.6667, 0.4125, 0.7418, 0.4125, 0.7682, 0.4125, 0.8333, 0.4125, 0.9167, 0.4125, 0.2005, 0.4125, 0.008238, 0.606, 0.9167, 0.606, 0.8333, 0.125, 0.6625, 0.375, 0.1125, 0.375, 0.6375, 0.606, 0.9821, 0.4309, 0.1255, 0.4309, 0.6245, 0.375, 0.6375, 0.375, 0.1125, 0.5691, 0.1255, 0.4309, 0.1255, 0.375, 0.1125, 0.625, 0.1125, 0.4309, 0.6245, 0.5691, 0.6245, 0.625, 0.6375, 0.375, 0.6375, 0.5691, 0.6245, 0.5691, 0.1255, 0.625, 0.1125, 0.625, 0.6375, 0.4309, 0.1255, 0.5691, 0.1255, 0.5691, 0.6245, 0.4309, 0.6245, 0.4309, 0.6245, 0.4309, 0.1255, 0.4309, 0.1255, 0.4309, 0.6245, 0.5691, 0.1255, 0.5691, 0.6245, 0.5691, 0.6245, 0.5691, 0.1255, 0.4309, 0.1255, 0.5691, 0.1255, 0.5691, 0.1255, 0.4309, 0.1255, 0.375, 0.6667, 0.4125, 0.6667, 0.4125, 0.08333, 0.375, 0.08333, 0.2083, 0.6667, 0.2917, 0.6667, 0.4125, 0.008239, 0.4125, 0.08333, 0.4125, 0.08333, 0.4125, 0.008238, 0.6101, 0.004291, 0.6133, 0.004291, 0.6133, 0.04381, 0.6133, 0.08333, 0.601, 0.08333, 0.601, 0.004299, 0.606, 0.004299, 0.606, 0.02192, 0.6064, 0.0241, 0.6076, 0.025, 0.6085, 0.025, 0.6096, 0.0241, 0.6101, 0.02192, 0.4125, 0.8333, 0.4125, 0.9167, 0.4125, 0.9167, 0.4125, 0.8333, 0.4125, 0.7683, 0.4125, 0.8333, 0.4125, 0.8333, 0.4125, 0.7682, 0.4125, 0.08333, 0.4125, 0.6667, 0.4125, 0.6667, 0.4125, 0.08333, 0.4125, 0.9167, 0.4125, 0.9817, 0.4125, 0.9818, 0.4125, 0.9167, 0.6133, 0.7633, 0.625, 0.7633, 0.625, 0.8333, 0.6133, 0.8333, 0.625, 0.004291, 0.6133, 0.004291, 0.6133, 0.0, 0.625, 0.0, 0.4125, 0.7421, 0.5475, 0.7421, 0.5475, 0.7636, 0.4125, 0.7637, 0.4125, 0.7637, 0.4125, 0.7683, 0.4125, 0.7418, 0.4125, 0.7421, 0.4125, 0.0, 0.5475, 0.0, 0.5475, 0.007882, 0.4125, 0.007888, 0.625, 0.7633, 0.6133, 0.7633, 0.6133, 0.7457, 0.625, 0.7457, 0.601, 0.7457, 0.606, 0.7457, 0.606, 0.7635, 0.601, 0.7635, 0.6133, 0.7633, 0.6101, 0.7633, 0.6101, 0.7457, 0.6133, 0.7457, 0.5625, 0.0, 0.5781, 0.0, 0.5781, 0.0043, 0.5625, 0.006991, 0.5625, 0.006991, 0.5475, 0.007882, 0.5475, 0.0, 0.5625, 0.0, 0.4125, 0.007888, 0.4125, 0.008239, 0.4125, 0.0, 0.4125, 0.0, 0.5781, 0.7457, 0.601, 0.7457, 0.601, 0.7635, 0.5781, 0.7635, 0.5625, 0.743, 0.5781, 0.7457, 0.5781, 0.7635, 0.5625, 0.7635, 0.5625, 0.7635, 0.5475, 0.7636, 0.5475, 0.7421, 0.5625, 0.743, 0.5781, 0.0, 0.601, 0.0, 0.601, 0.004299, 0.5781, 0.0043, 0.601, 0.9865, 0.606, 0.9865, 0.606, 1.0, 0.601, 1.0, 0.6133, 0.004291, 0.6101, 0.004291, 0.6101, 0.0, 0.6133, 0.0, 0.4125, 0.008239, 0.4125, 0.008238, 0.4125, 0.0, 0.4125, 0.0, 0.4125, 0.7683, 0.4125, 0.7682, 0.4125, 0.7418, 0.4125, 0.7418, 0.6133, 0.04381, 0.625, 0.04381, 0.625, 0.08333, 0.6133, 0.08333, 0.5475, 0.3183, 0.5475, 0.3119, 0.5475, 0.2865, 0.5475, 0.2969, 0.5475, 0.3214, 0.5475, 0.3183, 0.5475, 0.2969, 0.5475, 0.2969, 0.5295, 0.3274, 0.5401, 0.3274, 0.5401, 0.3056, 0.5295, 0.3056, 0.4902, 0.3274, 0.5295, 0.3274, 0.5295, 0.3056, 0.4305, 0.3056, 0.5401, 0.3274, 0.5475, 0.3249, 0.5475, 0.302, 0.5401, 0.3056, 0.5401, 0.4226, 0.5295, 0.4226, 0.5295, 0.4444, 0.5401, 0.4444, 0.5295, 0.4226, 0.4902, 0.4226, 0.4305, 0.4444, 0.5295, 0.4444, 0.5475, 0.3249, 0.5475, 0.3214, 0.5475, 0.2969, 0.5475, 0.302, 0.5475, 0.428, 0.5475, 0.4251, 0.5475, 0.448, 0.5475, 0.4531, 0.5475, 0.3119, 0.5475, 0.4381, 0.5475, 0.4635, 0.5475, 0.2865, 0.4902, 0.4226, 0.4902, 0.3274, 0.4305, 0.3056, 0.4305, 0.4444, 0.5475, 0.4251, 0.5401, 0.4226, 0.5401, 0.4444, 0.5475, 0.448, 0.5475, 0.4381, 0.5475, 0.4317, 0.5475, 0.4531, 0.5475, 0.4635, 0.5475, 0.4317, 0.5475, 0.428, 0.5475, 0.4531, 0.5475, 0.4531, 0.5475, 0.4317, 0.5475, 0.3183, 0.5475, 0.3195, 0.5475, 0.4301, 0.5475, 0.4317, 0.5475, 0.4381, 0.5475, 0.3119, 0.5475, 0.3183, 0.5401, 0.4226, 0.5401, 0.3274, 0.5295, 0.3274, 0.5295, 0.4226, 0.5475, 0.4251, 0.5475, 0.3249, 0.5401, 0.3274, 0.5401, 0.4226, 0.5475, 0.4301, 0.5475, 0.3195, 0.5475, 0.3249, 0.5475, 0.4251, 0.4902, 0.4226, 0.5295, 0.4226, 0.5295, 0.3274, 0.4902, 0.3274, 0.4902, 0.3274, 0.4902, 0.4226, 0.4902, 0.4226, 0.4902, 0.3274, 0.5295, 0.3274, 0.4902, 0.3274, 0.4902, 0.3274, 0.5295, 0.3274, 0.5401, 0.4226, 0.5475, 0.4251, 0.5475, 0.4251, 0.5401, 0.4226, 0.5475, 0.3249, 0.5401, 0.3274, 0.5401, 0.3274, 0.5475, 0.3249, 0.5475, 0.4317, 0.5475, 0.4381, 0.5475, 0.4381, 0.5475, 0.4317, 0.5295, 0.4226, 0.5401, 0.4226, 0.5401, 0.4226, 0.5295, 0.4226, 0.5475, 0.428, 0.5475, 0.4317, 0.5475, 0.4317, 0.5475, 0.4301, 0.4902, 0.4226, 0.5295, 0.4226, 0.5295, 0.4226, 0.4902, 0.4226, 0.5475, 0.4317, 0.5475, 0.3183, 0.5475, 0.3119, 0.5475, 0.4381, 0.5475, 0.4317, 0.5475, 0.4381, 0.5475, 0.3119, 0.5475, 0.3183, 0.5475, 0.3119, 0.5475, 0.3183, 0.5475, 0.3183, 0.5475, 0.3119, 0.5475, 0.4381, 0.5475, 0.3119, 0.5475, 0.3119, 0.5475, 0.4381, 0.5475, 0.3183, 0.5475, 0.4317, 0.5475, 0.4317, 0.5475, 0.3183, 0.5475, 0.4317, 0.5475, 0.4381, 0.5475, 0.4381, 0.5475, 0.4317, 0.5475, 0.4317, 0.5475, 0.4381, 0.5475, 0.4381, 0.5475, 0.4317, 0.5475, 0.3183, 0.5475, 0.4317, 0.5475, 0.4317, 0.5475, 0.3183, 0.5475, 0.4381, 0.5475, 0.3119, 0.5475, 0.3119, 0.5475, 0.4381, 0.5475, 0.3119, 0.5475, 0.3183, 0.5475, 0.3183, 0.5475, 0.3119, 0.5475, 0.4317, 0.5475, 0.4381, 0.5475, 0.4381, 0.5475, 0.4317, 0.5475, 0.4317, 0.5475, 0.4381, 0.5475, 0.4381, 0.5475, 0.4317, 0.5475, 0.4317, 0.5475, 0.4381, 0.5475, 0.4381, 0.5475, 0.4317, 0.5475, 0.3183, 0.5475, 0.4317, 0.5475, 0.4317, 0.5475, 0.3183, 0.5475, 0.3183, 0.5475, 0.4317, 0.5475, 0.4317, 0.5475, 0.3183, 0.5475, 0.3183, 0.5475, 0.4317, 0.5475, 0.4317, 0.5475, 0.3183, 0.5475, 0.4381, 0.5475, 0.3119, 0.5475, 0.3119, 0.5475, 0.4381, 0.5475, 0.4381, 0.5475, 0.3119, 0.5475, 0.3119, 0.5475, 0.4381, 0.5475, 0.4381, 0.5475, 0.3119, 0.5475, 0.3119, 0.5475, 0.4381, 0.5475, 0.3119, 0.5475, 0.3183, 0.5475, 0.3183, 0.5475, 0.3119, 0.5475, 0.3119, 0.5475, 0.3183, 0.5475, 0.3183, 0.5475, 0.3119, 0.5475, 0.3119, 0.5475, 0.3183, 0.5475, 0.3183, 0.5475, 0.3119, 0.2834, 0.579, 0.2166, 0.579, 0.2166, 0.579, 0.2834, 0.579, 0.2166, 0.5136, 0.2166, 0.5031, 0.2166, 0.5031, 0.2166, 0.5136, 0.2834, 0.5031, 0.2834, 0.5136, 0.2834, 0.5136, 0.2834, 0.5031, 0.2166, 0.5675, 0.2834, 0.5675, 0.2834, 0.579, 0.2166, 0.579, 0.2834, 0.5329, 0.2166, 0.5329, 0.2166, 0.5136, 0.2834, 0.5136, 0.2834, 0.5136, 0.2166, 0.5136, 0.2166, 0.5031, 0.2834, 0.5031, 0.2834, 0.5675, 0.2834, 0.579, 0.2834, 0.579, 0.2834, 0.5675, 0.2166, 0.5031, 0.2834, 0.5031, 0.2834, 0.5031, 0.2166, 0.5031, 0.2834, 0.5136, 0.2834, 0.5329, 0.2834, 0.5329, 0.2834, 0.5136, 0.2166, 0.5329, 0.2166, 0.5136, 0.2166, 0.5136, 0.2166, 0.5329, 0.2166, 0.5588, 0.2166, 0.5329, 0.2166, 0.5329, 0.2166, 0.5588, 0.2166, 0.579, 0.2166, 0.5675, 0.2166, 0.5675, 0.2166, 0.579, 0.2834, 0.5588, 0.2834, 0.5675, 0.2834, 0.5675, 0.2834, 0.5588, 0.2166, 0.5588, 0.2834, 0.5588, 0.2834, 0.5675, 0.2166, 0.5675, 0.2166, 0.5329, 0.2834, 0.5329, 0.2834, 0.5588, 0.2166, 0.5588, 0.2834, 0.5329, 0.2834, 0.5588, 0.2834, 0.5588, 0.2834, 0.5329, 0.2166, 0.5675, 0.2166, 0.5588, 0.2166, 0.5588, 0.2166, 0.5675, 0.2166, 0.5031, 0.2166, 0.5136, 0.2834, 0.5136, 0.2834, 0.5031, 0.2166, 0.5136, 0.2166, 0.5329, 0.2834, 0.5329, 0.2834, 0.5136, 0.2166, 0.5329, 0.2166, 0.5588, 0.2834, 0.5588, 0.2834, 0.5329, 0.2166, 0.5588, 0.2166, 0.5675, 0.2834, 0.5675, 0.2834, 0.5588, 0.2166, 0.5675, 0.2166, 0.579, 0.2834, 0.579, 0.2834, 0.5675, 0.2834, 0.5136, 0.2834, 0.5329, 0.2834, 0.5329, 0.2834, 0.5136, 0.2834, 0.579, 0.2166, 0.579, 0.2166, 0.579, 0.2834, 0.579, 0.2166, 0.5329, 0.2166, 0.5136, 0.2166, 0.5136, 0.2166, 0.5329, 0.2166, 0.5588, 0.2166, 0.5329, 0.2166, 0.5329, 0.2166, 0.5588, 0.2166, 0.579, 0.2166, 0.5675, 0.2166, 0.5675, 0.2166, 0.579, 0.2166, 0.579, 0.2166, 0.5675, 0.2834, 0.5675, 0.2834, 0.579, 0.2166, 0.5675, 0.2166, 0.5588, 0.2834, 0.5588, 0.2834, 0.5675, 0.2166, 0.5588, 0.2166, 0.5329, 0.2834, 0.5329, 0.2834, 0.5588, 0.2166, 0.5329, 0.2166, 0.5136, 0.2834, 0.5136, 0.2834, 0.5329, 0.2166, 0.5136, 0.2166, 0.5031, 0.2834, 0.5031, 0.2834, 0.5136, 0.2834, 0.5329, 0.2834, 0.5588, 0.2834, 0.5588, 0.2834, 0.5329, 0.2834, 0.5031, 0.2834, 0.5136, 0.2834, 0.5136, 0.2834, 0.5031, 0.2166, 0.5031, 0.2834, 0.5031, 0.2834, 0.5031, 0.2166, 0.5031, 0.2166, 0.5136, 0.2166, 0.5031, 0.2166, 0.5031, 0.2166, 0.5136, 0.2834, 0.5588, 0.2834, 0.5675, 0.2834, 0.5675, 0.2834, 0.5588, 0.2834, 0.5675, 0.2834, 0.579, 0.2834, 0.579, 0.2834, 0.5675, 0.2166, 0.5675, 0.2166, 0.5588, 0.2166, 0.5588, 0.2166, 0.5675, 0.7872, 0.7074, 0.7128, 0.7074, 0.7128, 0.7074, 0.7872, 0.7074, 0.6133, 0.004291, 0.625, 0.004291, 0.625, 0.04381, 0.6133, 0.04381, 0.6133, 0.6667, 0.625, 0.6667, 0.625, 0.7062, 0.6133, 0.7062, 0.625, 0.6667, 0.7083, 0.6667, 0.7083, 0.7083, 0.625, 0.7062, 0.7917, 0.6667, 0.875, 0.6667, 0.875, 0.7062, 0.7917, 0.7083, 0.5781, 0.1667, 0.601, 0.1667, 0.6007, 0.1887, 0.5777, 0.1887, 0.5765, 0.5097, 0.6002, 0.5097, 0.6007, 0.5613, 0.5777, 0.5613, 0.6002, 0.5097, 0.6129, 0.5097, 0.6132, 0.5613, 0.6007, 0.5613, 0.601, 0.1667, 0.6133, 0.1667, 0.6132, 0.1887, 0.6007, 0.1887, 0.7917, 0.5098, 0.875, 0.5097, 0.875, 0.5613, 0.7917, 0.5613, 0.7083, 0.5098, 0.7917, 0.5098, 0.7917, 0.5613, 0.7083, 0.5613, 0.625, 0.5097, 0.7083, 0.5098, 0.7083, 0.5613, 0.625, 0.5613, 0.6133, 0.1667, 0.625, 0.1667, 0.625, 0.1887, 0.6132, 0.1887, 0.6129, 0.5097, 0.625, 0.5097, 0.625, 0.5613, 0.6132, 0.5613, 0.7872, 0.6667, 0.7872, 0.5833, 0.7917, 0.5833, 0.7917, 0.6667, 0.7128, 0.5833, 0.7128, 0.6667, 0.7083, 0.6667, 0.7083, 0.5833, 0.7128, 0.6667, 0.7128, 0.7074, 0.7083, 0.7083, 0.7083, 0.6667, 0.7872, 0.7074, 0.7872, 0.6667, 0.7917, 0.6667, 0.7917, 0.7083, 0.7128, 0.7074, 0.7872, 0.7074, 0.7917, 0.7083, 0.7083, 0.7083, 0.7128, 0.5621, 0.7128, 0.5833, 0.7083, 0.5833, 0.7083, 0.5613, 0.7872, 0.5833, 0.7872, 0.5621, 0.7917, 0.5613, 0.7917, 0.5833, 0.7872, 0.5621, 0.7128, 0.5621, 0.7083, 0.5613, 0.7917, 0.5613, 0.7128, 0.6667, 0.7128, 0.5833, 0.7128, 0.5833, 0.7128, 0.6667, 0.7872, 0.6667, 0.7872, 0.7074, 0.7872, 0.7074, 0.7872, 0.6667, 0.7872, 0.5833, 0.7872, 0.6667, 0.7872, 0.6667, 0.7872, 0.5833, 0.7872, 0.6667, 0.7872, 0.7074, 0.7872, 0.7074, 0.7872, 0.6667, 0.7128, 0.5833, 0.7872, 0.5833, 0.7872, 0.5833, 0.7128, 0.5833, 0.7128, 0.6667, 0.7128, 0.5833, 0.7128, 0.5833, 0.7128, 0.6667, 0.7128, 0.5833, 0.7128, 0.6667, 0.7872, 0.6667, 0.7872, 0.5833, 0.7128, 0.5833, 0.7872, 0.5833, 0.7872, 0.6667, 0.7128, 0.6667, 0.7128, 0.6667, 0.7872, 0.6667, 0.7872, 0.7074, 0.7128, 0.7074, 0.7872, 0.7074, 0.7128, 0.7074, 0.7128, 0.7074, 0.7872, 0.7074, 0.7128, 0.7074, 0.7128, 0.6667, 0.7128, 0.6667, 0.7128, 0.7074, 0.7872, 0.5833, 0.7872, 0.6667, 0.7872, 0.6667, 0.7872, 0.5833, 0.7128, 0.5833, 0.7872, 0.5833, 0.7872, 0.5833, 0.7128, 0.5833, 0.7128, 0.5833, 0.7872, 0.5833, 0.7872, 0.6667, 0.7128, 0.6667, 0.7872, 0.5833, 0.7872, 0.6667, 0.7872, 0.6667, 0.7872, 0.5833, 0.7128, 0.5833, 0.7872, 0.5833, 0.7872, 0.5833, 0.7128, 0.5833, 0.7128, 0.6667, 0.7128, 0.5833, 0.7128, 0.5833, 0.7128, 0.6667, 0.7872, 0.6667, 0.7128, 0.6667, 0.7128, 0.6667, 0.7872, 0.6667, 0.7128, 0.5833, 0.7128, 0.6667, 0.7872, 0.6667, 0.7872, 0.5833, 0.7872, 0.5833, 0.7872, 0.6667, 0.7872, 0.6667, 0.7872, 0.5833, 0.7128, 0.5833, 0.7872, 0.5833, 0.7872, 0.5833, 0.7128, 0.5833, 0.7128, 0.6667, 0.7128, 0.5833, 0.7128, 0.5833, 0.7128, 0.6667, 0.7872, 0.6667, 0.7128, 0.6667, 0.7128, 0.6667, 0.7872, 0.6667, 0.7872, 0.5833, 0.7872, 0.6667, 0.7872, 0.6667, 0.7872, 0.6255, 0.7872, 0.5833, 0.7128, 0.5833, 0.7872, 0.5833, 0.7872, 0.6255, 0.7128, 0.6255, 0.7128, 0.6667, 0.7128, 0.5833, 0.7128, 0.5833, 0.7128, 0.6255, 0.7128, 0.6667, 0.7128, 0.5833, 0.7128, 0.5833, 0.7128, 0.5833, 0.7128, 0.5833, 0.7128, 0.5833, 0.7872, 0.5833, 0.7872, 0.5833, 0.7128, 0.5833, 0.7872, 0.5833, 0.7128, 0.5833, 0.7128, 0.5833, 0.7872, 0.5833, 0.7872, 0.5833, 0.7872, 0.5833, 0.7872, 0.5833, 0.7872, 0.5833, 0.7128, 0.5833, 0.7872, 0.5833, 0.7872, 0.5833, 0.7128, 0.5833, 0.7872, 0.6667, 0.7128, 0.6667, 0.7128, 0.6255, 0.7872, 0.6255, 0.7872, 0.6667, 0.7128, 0.6667, 0.7128, 0.6667, 0.7872, 0.6667])
me_cube.update()
me_cube_004 = bpy.data.meshes.new('Cube.004')
me_cube_004.from_pydata([(-0.1317, -0.02922, -0.01756), (-0.1317, -0.02922, 0.01756), (-0.1317, 0.005905, -0.01756), (-0.1317, 0.005905, 0.01756), (0.1317, -0.02922, -0.01756), (0.1317, -0.02922, 0.01756), (0.1317, 0.005905, -0.01756), (0.1317, 0.005905, 0.01756), (-0.09951, -0.02922, -0.01756), (0.09951, -0.02922, -0.01756), (0.09951, -0.02922, 0.01756), (-0.09951, -0.02922, 0.01756), (-0.1317, -0.1277, -0.01756), (-0.1317, -0.1277, 0.01756), (0.1317, -0.1277, 0.01756), (0.1317, -0.1277, -0.01756), (0.09951, -0.1277, -0.01756), (-0.09951, -0.1277, 0.01756), (-0.09951, -0.1277, -0.01756), (0.09951, -0.1277, 0.01756)], [], [(0, 1, 3, 2), (2, 3, 7, 6), (6, 7, 5, 4), (5, 10, 19, 14), (2, 6, 4, 9, 8, 0), (7, 3, 1, 11, 10, 5), (10, 9, 16, 19), (9, 10, 11, 8), (18, 17, 13, 12), (15, 14, 19, 16), (0, 8, 18, 12), (1, 0, 12, 13), (9, 4, 15, 16), (8, 11, 17, 18), (11, 1, 13, 17), (4, 5, 14, 15)])
_uv = me_cube_004.uv_layers.new(name='UVMap')
_uv.uv.foreach_set('vector', [0.375, 0.0, 0.625, 0.0, 0.625, 0.25, 0.375, 0.25, 0.375, 0.25, 0.625, 0.25, 0.625, 0.5, 0.375, 0.5, 0.375, 0.5, 0.625, 0.5, 0.625, 0.75, 0.375, 0.75, 0.625, 0.75, 0.7083, 0.75, 0.7083, 0.75, 0.625, 0.75, 0.125, 0.5, 0.375, 0.5, 0.375, 0.75, 0.2917, 0.75, 0.2083, 0.75, 0.125, 0.75, 0.625, 0.5, 0.875, 0.5, 0.875, 0.75, 0.7917, 0.75, 0.7083, 0.75, 0.625, 0.75, 0.625, 0.8333, 0.375, 0.8333, 0.375, 0.8333, 0.625, 0.8333, 0.375, 0.8333, 0.625, 0.8333, 0.625, 0.9167, 0.375, 0.9167, 0.375, 0.9167, 0.625, 0.9167, 0.625, 1.0, 0.375, 1.0, 0.375, 0.75, 0.625, 0.75, 0.625, 0.8333, 0.375, 0.8333, 0.125, 0.75, 0.2083, 0.75, 0.2083, 0.75, 0.125, 0.75, 0.625, 0.0, 0.375, 0.0, 0.375, 0.0, 0.625, 0.0, 0.2917, 0.75, 0.375, 0.75, 0.375, 0.75, 0.2917, 0.75, 0.375, 0.9167, 0.625, 0.9167, 0.625, 0.9167, 0.375, 0.9167, 0.7917, 0.75, 0.875, 0.75, 0.875, 0.75, 0.7917, 0.75, 0.375, 0.75, 0.625, 0.75, 0.625, 0.75, 0.375, 0.75])
me_cube_004.update()
me_cube_001 = bpy.data.meshes.new('Cube.001')
me_cube_001.from_pydata([(-0.1232, 0.1406, -0.5083), (-0.1232, -0.1454, -0.5083), (0.1057, -0.1009, 0.6256), (0.1232, -0.1454, -0.5083), (0.1232, 0.1406, -0.5083), (-0.1057, 0.1175, 0.6256), (0.1057, 0.1175, 0.6256), (-0.1057, -0.1009, 0.6256), (-0.04106, -0.1649, -0.5083), (0.04108, -0.1649, -0.5083), (0.04108, 0.1406, -0.5083), (-0.04106, 0.1406, -0.5083), (0.07309, -0.1009, 0.6256), (-0.07309, -0.1009, 0.6256), (0.1232, -0.124, -0.4375), (0.1232, -0.1454, -0.4709), (-0.1232, 0.1406, -0.4375), (-0.1232, 0.1406, -0.4709), (0.1232, 0.1406, -0.4375), (0.1232, 0.1406, -0.4709), (-0.1232, -0.1454, -0.4709), (-0.1232, -0.124, -0.4375), (0.04108, -0.124, -0.4375), (0.04108, -0.1649, -0.4709), (-0.04106, -0.124, -0.4375), (-0.04106, -0.1649, -0.4709), (-0.1232, 0.1406, 0.6256), (0.1232, 0.1406, 0.6256), (-0.1232, -0.124, 0.6256), (-0.04106, -0.124, 0.6256), (0.1232, -0.124, 0.6256), (0.04108, -0.124, 0.6256), (0.1057, 0.008314, 0.6256), (-0.1057, 0.008314, 0.6256), (-0.1057, 0.1175, -0.1275), (0.1057, 0.1175, -0.1275), (-0.1057, -0.1009, -0.1275), (-0.07309, -0.1009, -0.1275), (-0.1057, 0.008314, -0.1275), (0.1057, 0.008314, -0.1275), (0.1057, -0.1009, -0.1275), (0.07309, -0.1009, -0.1275), (0.07317, 0.07317, -0.1275), (-0.07309, 0.07317, -0.1275), (0.0731, -0.09094, 0.6105), (-0.07309, -0.09094, 0.6105), (-0.07309, 0.07317, 0.6105), (0.07317, 0.07317, 0.6105)], [], [(6, 5, 34, 35), (26, 27, 18, 19, 4, 10, 11, 0, 17, 16), (10, 4, 3, 9), (21, 28, 26, 16), (18, 27, 30, 14), (24, 29, 28, 21), (14, 30, 31, 22), (22, 31, 29, 24), (0, 11, 8, 1), (11, 10, 9, 8), (9, 23, 25, 8), (23, 22, 24, 25), (3, 15, 23, 9), (15, 14, 22, 23), (8, 25, 20, 1), (25, 24, 21, 20), (4, 19, 15, 3), (19, 18, 14, 15), (1, 20, 17, 0), (20, 21, 16, 17), (5, 6, 27, 26), (13, 7, 28, 29), (7, 33, 5, 26, 28), (6, 32, 2, 30, 27), (2, 12, 31, 30), (12, 13, 29, 31), (34, 38, 43, 42, 39, 35), (32, 6, 35, 39), (5, 33, 38, 34), (39, 42, 41, 40), (37, 43, 38, 36), (42, 47, 44, 12, 41), (12, 2, 40, 41), (7, 13, 37, 36), (2, 32, 39, 40), (33, 7, 36, 38), (43, 46, 47, 42), (44, 47, 46, 45), (13, 12, 44, 45), (13, 45, 46, 43, 37)])
_uv = me_cube_001.uv_layers.new(name='UVMap')
_uv.uv.foreach_set('vector', [0.4125, 0.6371, 0.4125, 0.1288, 0.4125, 0.1288, 0.4125, 0.6371, 0.4125, 0.08333, 0.4125, 0.6667, 0.4, 0.6667, 0.3875, 0.6667, 0.375, 0.6667, 0.2917, 0.6667, 0.2083, 0.6667, 0.375, 0.08333, 0.3875, 0.08333, 0.4, 0.08333, 0.2917, 0.6667, 0.375, 0.6667, 0.375, 0.75, 0.2917, 0.75, 0.4, 0.0, 0.4125, 0.0, 0.4125, 0.08333, 0.4, 0.08333, 0.4, 0.6667, 0.4125, 0.6667, 0.4125, 0.75, 0.4, 0.75, 0.4, 0.9167, 0.4125, 0.9167, 0.4125, 1.0, 0.4, 1.0, 0.4, 0.75, 0.4125, 0.75, 0.4125, 0.8333, 0.4, 0.8333, 0.4, 0.8333, 0.4125, 0.8333, 0.4125, 0.9167, 0.4, 0.9167, 0.125, 0.6667, 0.2083, 0.6667, 0.2083, 0.75, 0.125, 0.75, 0.2083, 0.6667, 0.2917, 0.6667, 0.2917, 0.75, 0.2083, 0.75, 0.375, 0.8333, 0.3875, 0.8333, 0.3875, 0.9167, 0.375, 0.9167, 0.3875, 0.8333, 0.4, 0.8333, 0.4, 0.9167, 0.3875, 0.9167, 0.375, 0.75, 0.3875, 0.75, 0.3875, 0.8333, 0.375, 0.8333, 0.3875, 0.75, 0.4, 0.75, 0.4, 0.8333, 0.3875, 0.8333, 0.375, 0.9167, 0.3875, 0.9167, 0.3875, 1.0, 0.375, 1.0, 0.3875, 0.9167, 0.4, 0.9167, 0.4, 1.0, 0.3875, 1.0, 0.375, 0.6667, 0.3875, 0.6667, 0.3875, 0.75, 0.375, 0.75, 0.3875, 0.6667, 0.4, 0.6667, 0.4, 0.75, 0.3875, 0.75, 0.375, 0.0, 0.3875, 0.0, 0.3875, 0.08333, 0.375, 0.08333, 0.3875, 0.0, 0.4, 0.0, 0.4, 0.08333, 0.3875, 0.08333, 0.4125, 0.1288, 0.4125, 0.6371, 0.4125, 0.6667, 0.4125, 0.08333, 0.4125, 0.725, 0.4125, 0.1476, 0.4125, 0.0, 0.4125, 0.9167, 0.4125, 0.1476, 0.4125, 0.1382, 0.4125, 0.1288, 0.4125, 0.08333, 0.4125, 0.0, 0.4125, 0.6371, 0.4125, 0.6878, 0.4125, 0.7384, 0.4125, 0.75, 0.4125, 0.6667, 0.4125, 0.7384, 0.4125, 0.7725, 0.4125, 0.8333, 0.4125, 0.75, 0.4125, 0.7725, 0.4125, 0.725, 0.4125, 0.9167, 0.4125, 0.8333, 0.4125, 0.1288, 0.4125, 0.1382, 0.4125, 0.3062, 0.4125, 0.5199, 0.4125, 0.6878, 0.4125, 0.6371, 0.4125, 0.6878, 0.4125, 0.6371, 0.4125, 0.6371, 0.4125, 0.6878, 0.4125, 0.1288, 0.4125, 0.1382, 0.4125, 0.1382, 0.4125, 0.1288, 0.4125, 0.6878, 0.4125, 0.5199, 0.4125, 0.7725, 0.4125, 0.7384, 0.4125, 0.725, 0.4125, 0.3062, 0.4125, 0.1382, 0.4125, 0.1476, 0.4125, 0.5199, 0.4125, 0.5199, 0.4125, 0.7581, 0.4125, 0.7725, 0.4125, 0.7725, 0.4125, 0.7725, 0.4125, 0.7384, 0.4125, 0.7384, 0.4125, 0.7725, 0.4125, 0.1476, 0.4125, 0.725, 0.4125, 0.725, 0.4125, 0.1476, 0.4125, 0.7384, 0.4125, 0.6878, 0.4125, 0.6878, 0.4125, 0.7384, 0.4125, 0.1382, 0.4125, 0.1476, 0.4125, 0.1476, 0.4125, 0.1382, 0.4125, 0.3062, 0.4125, 0.3062, 0.4125, 0.5199, 0.4125, 0.5199, 0.4125, 0.7581, 0.4125, 0.5199, 0.4125, 0.3062, 0.4125, 0.701, 0.4125, 0.725, 0.4125, 0.7725, 0.4125, 0.7581, 0.4125, 0.701, 0.4125, 0.725, 0.4125, 0.701, 0.4125, 0.3062, 0.4125, 0.3062, 0.4125, 0.725])
me_cube_001.update()
arm_armature = bpy.data.armatures.new('Armature')  # bones are not reproduced

# ---- objects
ob_stapler_body = bpy.data.objects.new('Stapler Body', me_cube)
ob_staple = bpy.data.objects.new('Staple', me_cube_004)
ob_armature = bpy.data.objects.new('Armature', arm_armature)
ob_staplermodel = bpy.data.objects.new('StaplerModel', me_cube_001)

# ---- transforms, parenting, visibility, modifiers, constraints
ob_stapler_body.parent = ob_armature
ob_stapler_body.matrix_parent_inverse = Matrix(((1.0, -0.0, 0.0, 8.0), (-0.0, 1.0, -0.0, -0.4381), (0.0, 0.0, 1.0, -0.9309), (-0.0, 0.0, -0.0, 1.0)))
ob_stapler_body.location = (-8.0, 0.4381, 0.9309)
_vg = ob_stapler_body.vertex_groups.new(name='Bone')
_vg = ob_stapler_body.vertex_groups.new(name='Trigger')
_vg.add([416, 417, 418, 419, 420, 421, 422, 423, 424, 425, 426, 427, 428, 429, 430, 431, 432, 433, 434, 435, 436, 437, 438, 439], 1.0, 'REPLACE')
_vg = ob_stapler_body.vertex_groups.new(name='Magazine')
_vg = ob_stapler_body.vertex_groups.new(name='Switch')
_vg.add([440, 441, 442, 443, 444, 445, 446, 447, 448, 449, 450, 451, 452, 453, 454, 455, 456, 457, 458, 459, 460, 461, 462, 463], 1.0, 'REPLACE')
_vg = ob_stapler_body.vertex_groups.new(name='Bolt')
_vg.add([506, 507, 508, 509, 516, 517, 518, 519, 520, 521, 522, 523, 524, 525, 526, 527, 528, 529, 530, 531, 532, 533, 534, 535, 536, 537], 1.0, 'REPLACE')
_m = ob_stapler_body.modifiers.new('Armature', 'ARMATURE')
_m.object = ob_armature
ob_staple.location = (-7.47, -0.593, 0.8913)
ob_armature.location = (-8.0, 0.4381, 0.9309)
ob_staplermodel.parent = ob_armature
ob_staplermodel.matrix_parent_inverse = Matrix(((1.0, -0.0, 0.0, 8.0), (-0.0, 1.0, -0.0, -0.4381), (0.0, 0.0, 1.0, -0.9309), (-0.0, 0.0, -0.0, 1.0)))
ob_staplermodel.location = (-8.0, -0.2636, 0.5024)
_vg = ob_staplermodel.vertex_groups.new(name='Bone')
_vg = ob_staplermodel.vertex_groups.new(name='Trigger')
_vg = ob_staplermodel.vertex_groups.new(name='Magazine')
_vg = ob_staplermodel.vertex_groups.new(name='Switch')
_vg = ob_staplermodel.vertex_groups.new(name='Bolt')

# ---- collection membership
col_stapler_gun.objects.link(ob_stapler_body)
col_stapler_gun.objects.link(ob_staple)
col_stapler_gun.objects.link(ob_armature)
col_stapler_gun.objects.link(ob_staplermodel)

# ---- scene / render settings (as saved in the file)
scene.frame_start = 1; scene.frame_end = 250; scene.frame_set(2)
scene.render.engine = 'BLENDER_EEVEE_NEXT'
scene.cycles.sampling_pattern = 'TABULATED_SOBOL'
scene.eevee.use_gtao = True
scene.eevee.ray_tracing_options.trace_max_roughness = 0.0
bpy.context.view_layer.update()

# ---- added for rendering (the .blend has no active camera and no usable light): camera, sun
cam_auto = bpy.data.cameras.new('AutoCamera')
cam_auto.lens = 50.0
cam_auto.sensor_width = 36.0
cam_auto.clip_end = 1000.0
ob_auto_camera = bpy.data.objects.new('AutoCamera', cam_auto)
scene.collection.objects.link(ob_auto_camera)
ob_auto_camera.location = (-5.02175, -3.08121, 3.14752)
ob_auto_camera.rotation_euler = (1.09748, -7.21219e-08, 0.694738)
scene.camera = ob_auto_camera
light_auto_sun = bpy.data.lights.new('AutoSun', 'SUN')
light_auto_sun.energy = 3.0
light_auto_sun.angle = 0.0523599
ob_auto_sun = bpy.data.objects.new('AutoSun', light_auto_sun)
scene.collection.objects.link(ob_auto_sun)
ob_auto_sun.rotation_euler = (0.872665, 0.174533, 0.523599)
bpy.context.view_layer.update()
